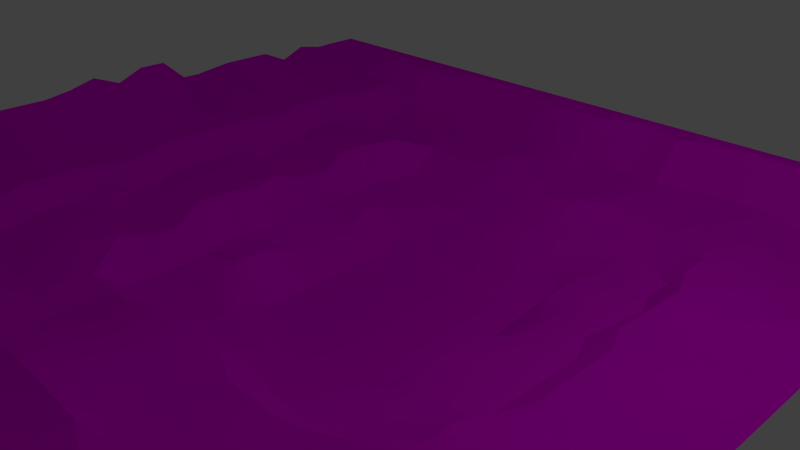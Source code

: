 # Source: forest_pond_ground.blend  (saved by Blender 2.67.0; exported with 4.5.12 LTS)
import bpy
from mathutils import Matrix  # noqa: F401  (used for matrix-valued properties, if any)

bpy.ops.wm.read_factory_settings(use_empty=True)
scene = bpy.context.scene
scene.name = 'Scene'

# ---- collections
col_collection_1 = bpy.data.collections.new('Collection 1'); scene.collection.children.link(col_collection_1)

# ---- images (referenced by path relative to the original .blend; pixels are not part of the script)
import os
ASSET_DIR = os.environ.get("B2B_ASSET_DIR", "")  # directory of the original .blend (textures are referenced by path, not embedded)
HERE = os.path.dirname(os.path.abspath(__file__))  # packed textures are extracted next to this script under _unpacked/

def load_image(name, relpath, width, height, colorspace="sRGB"):
    """Load a texture the original file referenced (path relative to the .blend, or extracted next to this script)."""
    p = next((c for c in (os.path.join(HERE, relpath), os.path.join(ASSET_DIR, relpath)) if relpath and os.path.exists(c)), "")
    if p:
        img = bpy.data.images.load(p, check_existing=True)
        img.name = name
    else:  # same state as the original file: an image datablock whose file is absent (Cycles renders it pink)
        img = bpy.data.images.new(name, width, height)
        img.source = "FILE"
        img.filepath = "//" + (relpath or name)
    img.colorspace_settings.name = colorspace
    return img
img_black_texture_jpg = load_image('Black_Texture.jpg', 'Black_Texture.jpg', 1024, 1024, 'sRGB')

# ---- materials (node trees are filled in below, after node groups)
mat_material_001 = bpy.data.materials.new('Material.001')
mat_material_001.alpha_threshold = 0.0
mat_material_001.roughness = 0.5
mat_material_001.line_color = (0.0, 0.0, 0.0, 1.0)

# ---- material node trees
mat_material_001.use_nodes = True; mat_material_001.node_tree.nodes.clear()
_N = mat_material_001.node_tree.nodes; _L = mat_material_001.node_tree.links
n0 = _N.new('ShaderNodeOutputMaterial'); n0.name = 'Material Output'; n0.location = (300, 300)
n0.width = 120
n1 = _N.new('ShaderNodeBsdfDiffuse'); n1.name = 'Diffuse BSDF'; n1.location = (10, 300)
n2 = _N.new('ShaderNodeTexImage'); n2.name = 'Image Texture'; n2.location = (-190, 300)
n2.width = 150
n2.image = img_black_texture_jpg
_L.new(n1.outputs[0], n0.inputs[0])
_L.new(n2.outputs[0], n1.inputs[0])
n0.is_active_output = True

# ---- world
world_world = bpy.data.worlds.new('World'); scene.world = world_world
world_world.color = (0.05088, 0.05088, 0.05088)
world_world.use_sun_shadow = False
world_world.sun_shadow_jitter_overblur = 0.0
world_world.cycles.sampling_method = 'MANUAL'
world_world.cycles.sample_map_resolution = 256

# ---- cameras
cam_camera = bpy.data.cameras.new('Camera')
cam_camera.clip_end = 100.0
cam_camera.lens = 35.0
cam_camera.sensor_width = 32.0
cam_camera.sensor_height = 18.0
cam_camera.ortho_scale = 7.314
cam_camera.dof.focus_distance = 0.0

# ---- lights
light_lamp = bpy.data.lights.new('Lamp', 'POINT')
light_lamp.transmission_factor = 0.0
light_lamp.cutoff_distance = 30.0
light_lamp.energy = 100.0
light_lamp.shadow_buffer_clip_start = 1.001
light_lamp.shadow_soft_size = 0.1
light_lamp.shadow_maximum_resolution = 0.006
light_lamp.use_absolute_resolution = True
light_lamp.cycles.use_multiple_importance_sampling = False

# ---- meshes
me_cube = bpy.data.meshes.new('Cube')
me_cube.from_pydata([(-7.626, -6.602, 0.2337), (0.0, -6.602, 0.2337), (-7.626, 0.0, 0.6996), (0.0, 0.0, -1.425), (-3.301, -6.602, 0.4353), (-7.626, -3.301, 0.1912), (3.301, -6.602, 0.3115), (-7.626, 3.301, 0.4065), (0.0, 3.301, -0.8061), (0.0, -3.301, -0.4379), (-3.501, 0.0, -0.259), (3.301, 0.0, -0.4379), (3.301, 3.301, -0.2343), (-3.301, 3.491, -0.259), (-3.301, -3.301, -0.4379), (3.301, -3.301, -0.4379), (-3.773, -6.602, 0.4107), (-4.244, -6.602, 0.2091), (-4.716, -6.602, 0.2091), (-5.187, -6.602, 0.4679), (-5.659, -6.602, 0.2337), (-6.131, -6.602, 0.2337), (-7.626, -3.773, 0.1912), (-7.626, -4.244, 0.0), (-7.626, -4.716, -0.1768), (-7.626, -5.187, -0.1768), (-7.626, -5.659, -0.1768), (-7.626, -6.131, 0.0), (3.773, -6.602, 0.3115), (4.244, -6.602, 0.2337), (4.716, -6.602, 0.2337), (5.187, -6.602, 0.5476), (-7.626, 3.773, 0.4065), (-7.626, 4.244, 0.1912), (-7.626, 4.716, 0.3805), (-7.626, 5.187, 0.2879), (-7.626, 5.659, 0.2966), (-7.626, 6.131, 0.2966), (0.0, 3.773, -0.4379), (0.0, 4.244, -0.4379), (0.0, 4.716, -0.4379), (0.0, 5.405, -0.3169), (0.0, 5.877, 0.2966), (0.0, 6.131, 0.2966), (0.0, -3.773, -0.3169), (0.0, -4.244, 0.0), (0.0, -4.716, -0.2167), (0.0, -5.187, -0.2167), (0.0, -5.659, -0.2167), (0.0, -6.131, 0.0), (-3.773, 0.0, -0.259), (-4.244, 0.0, -0.259), (-4.97, 0.0, -0.3169), (-5.442, 0.0, 0.0), (-5.659, 0.0, 0.0), (-6.131, 0.0, 0.0), (3.032, 0.0, -0.4379), (2.561, 0.0, -0.8061), (1.886, 0.0, -0.8061), (1.415, 0.0, -0.8061), (0.9432, 0.0, -1.425), (0.4716, 0.0, -1.425), (-2.83, -6.602, 0.2337), (-2.358, -6.602, 0.2337), (-1.886, -6.602, 0.4679), (-1.415, -6.602, 0.2337), (-0.9432, -6.602, 0.2337), (-0.4716, -6.602, 0.4353), (-7.626, -2.83, 0.1912), (-7.626, -2.358, 0.1912), (-7.626, -1.886, 0.5045), (-7.626, -1.415, 0.5045), (-7.626, -0.9432, 0.5045), (-7.626, -0.4716, 0.5767), (2.83, -6.602, 0.2337), (2.358, -6.602, 0.4679), (1.886, -6.602, 0.2337), (1.415, -6.602, 0.2337), (0.9432, -6.602, 0.4679), (0.4716, -6.602, 0.2337), (-7.626, 2.83, 0.4065), (-8.021, 2.381, 0.1912), (-8.021, 1.909, 0.1912), (-7.626, 1.415, 0.6996), (-7.626, 0.9432, 0.6996), (-7.626, 0.4716, 0.5045), (0.0, 2.83, -0.8061), (0.0, 2.358, -1.425), (0.0, 1.886, -1.425), (0.0, 1.415, -1.425), (0.0, 0.9432, -1.425), (0.0, 0.4716, -1.425), (0.0, -2.83, -0.4379), (0.0, -2.358, -0.4379), (0.0, -1.886, -0.8061), (0.0, -1.415, -1.047), (0.0, -0.9432, -1.425), (0.0, -0.4716, -1.425), (-3.03, 0.0, -0.8061), (-2.358, 0.0, -0.8061), (-1.886, 0.0, -1.425), (-1.415, 0.0, -1.425), (-0.9432, 0.0, -1.425), (-0.4716, 0.0, -1.425), (3.773, 0.0, -0.4379), (4.472, 0.0, -0.3169), (4.943, 0.0, 0.0), (5.187, 0.0, 0.3139), (3.301, 3.773, -0.2343), (3.301, 4.244, -0.2343), (3.301, 4.716, -0.4379), (3.301, 5.187, -0.3169), (3.301, 5.659, 0.2966), (3.301, 6.131, 0.2966), (3.301, 2.83, -0.2343), (3.301, 2.358, -0.2343), (3.301, 1.886, -0.2343), (3.301, 1.415, -0.4379), (3.301, 0.9432, -0.4379), (3.301, 0.4716, -0.4379), (2.83, 3.301, -0.2343), (2.358, 3.301, -0.8061), (1.886, 3.491, -0.8061), (1.415, 3.491, -0.8061), (0.9432, 3.491, -0.8061), (0.4716, 3.301, -0.8061), (5.187, 3.301, 0.3139), (4.943, 3.301, 0.0), (4.472, 3.301, -0.3169), (3.773, 3.301, -0.2343), (-3.301, 3.962, -0.4379), (-3.301, 4.244, -0.4379), (-3.301, 4.716, -0.4379), (-3.301, 5.405, -0.3169), (-3.301, 5.877, 0.2966), (-3.301, 6.131, 0.2966), (-3.501, 2.83, -0.259), (-3.501, 2.358, -0.259), (-3.301, 1.886, -0.4379), (-3.501, 1.415, -0.4379), (-3.501, 0.9432, -0.259), (-3.301, 0.4716, -0.259), (-3.773, 3.301, -0.259), (-4.244, 3.301, -0.259), (-4.97, 3.301, -0.3169), (-5.442, 3.301, 0.0), (-5.659, 3.301, 0.0), (-6.131, 3.301, 0.0), (-0.4716, 3.301, -0.8061), (-0.9432, 3.491, -0.8061), (-1.415, 3.491, -0.8061), (-1.886, 3.491, -0.8061), (-2.358, 3.491, -0.8061), (-2.83, 3.491, -0.8061), (-3.301, -2.83, -0.259), (-3.301, -2.358, -0.259), (-3.301, -1.886, -0.259), (-3.301, -1.415, -0.4379), (-3.301, -0.9432, -0.4379), (-3.501, -0.4716, -0.259), (-3.301, -3.773, -0.3169), (-3.301, -4.244, 0.0), (-3.301, -4.716, 0.0), (-3.301, -5.187, -0.2167), (-3.301, -5.659, -0.2167), (-3.301, -6.131, -0.2167), (-3.773, -3.301, -0.4379), (-4.244, -3.301, -0.4379), (-4.716, -3.301, -0.3169), (-5.187, -3.301, 0.0), (-5.659, -3.301, 0.0), (-6.131, -3.301, 0.0), (-0.4716, -3.301, -0.2343), (-0.9432, -3.301, -0.2343), (-1.415, -3.301, -0.2343), (-1.886, -3.301, -0.4379), (-2.358, -3.301, -0.4379), (-2.83, -3.301, -0.4379), (3.301, -2.83, -0.4379), (3.301, -2.358, -0.2343), (3.301, -1.886, -0.2343), (3.301, -1.415, -0.2343), (3.301, -0.9432, -0.4379), (3.301, -0.4716, -0.4379), (3.301, -3.995, -0.3169), (3.301, -4.467, 0.0), (3.301, -4.716, 0.0), (3.301, -5.187, 0.0), (3.301, -5.659, 0.0), (3.301, -6.131, 0.0), (2.83, -3.301, -0.4379), (2.358, -3.301, -0.4379), (1.886, -3.301, -0.3948), (1.415, -3.301, -0.3948), (0.9432, -3.301, -0.3948), (0.4716, -3.301, -0.4379), (5.187, -3.301, 0.3139), (4.716, -3.301, 0.0), (4.244, -3.301, -0.3169), (3.773, -3.301, -0.4379), (3.773, 3.773, -0.4379), (3.773, 4.244, -0.4379), (3.773, 4.716, -0.4379), (3.773, 5.187, -0.3169), (3.773, 5.659, 0.2966), (3.773, 6.131, 0.2966), (4.472, 3.773, -0.3169), (4.472, 4.244, -0.3169), (4.472, 4.716, -0.3169), (4.244, 5.187, -0.3169), (4.244, 5.659, 0.2966), (4.244, 6.131, 0.2966), (4.943, 3.773, 0.0), (4.943, 4.244, 0.0), (4.943, 4.716, 0.0), (4.716, 5.187, 0.0), (4.716, 5.659, 0.2966), (4.716, 6.131, 0.2966), (5.187, 3.773, 0.3139), (5.187, 4.244, 0.3139), (5.187, 4.716, 0.3139), (5.187, 5.187, 0.3139), (5.187, 5.659, 0.6105), (5.187, 6.131, 0.6105), (-2.83, 3.962, -0.4379), (-2.83, 4.244, -0.4379), (-2.83, 4.716, -0.4379), (-2.83, 5.405, -0.3169), (-2.83, 5.877, 0.2966), (-2.83, 6.131, 0.2966), (-2.358, 3.962, -0.4379), (-2.358, 4.244, -0.4379), (-2.358, 4.716, -0.4379), (-2.358, 5.405, -0.3169), (-2.358, 5.877, 0.2966), (-2.358, 6.131, 0.2966), (-1.886, 3.962, -0.4379), (-1.886, 4.244, -0.4379), (-1.886, 4.716, -0.4379), (-1.886, 5.187, -0.3169), (-1.886, 5.659, 0.2966), (-1.886, 6.131, 0.2966), (-1.415, 3.962, -0.3071), (-1.415, 4.244, -0.1498), (-1.415, 4.716, -0.2806), (-1.415, 5.187, -0.1596), (-1.415, 5.659, 0.2966), (-1.415, 6.131, 0.2966), (-0.9432, 3.962, -0.3071), (-0.9432, 4.244, -0.1498), (-0.9432, 4.716, -0.2806), (-0.9432, 5.187, -0.1596), (-0.9432, 5.659, 0.2966), (-0.9432, 6.131, 0.2966), (-0.4716, 3.773, -0.4379), (-0.4716, 4.244, -0.4379), (-0.4716, 4.716, -0.2806), (-0.4716, 5.187, -0.1596), (-0.4716, 5.659, 0.2966), (-0.4716, 6.131, 0.2966), (-2.83, -2.83, -0.4379), (-2.83, -2.542, -0.4379), (-2.83, -2.071, -0.8061), (-2.83, -1.415, -0.8061), (-2.83, -0.9432, -0.8061), (-3.03, -0.4716, -0.8061), (-2.358, -2.83, -0.4379), (-2.358, -2.542, -0.4379), (-2.358, -2.071, -0.8061), (-2.358, -1.415, -0.8061), (-2.358, -0.9432, -0.8061), (-2.358, -0.4716, -0.8061), (-1.886, -2.83, -0.4379), (-1.886, -2.542, -0.4379), (-1.886, -2.071, -0.8061), (-1.886, -1.415, -0.8061), (-1.886, -0.9432, -1.184), (-1.886, -0.4716, -1.425), (-1.415, -2.83, -0.2343), (-1.415, -2.542, -0.2343), (-1.415, -2.071, -0.8061), (-1.415, -1.415, -0.8061), (-1.415, -0.9432, -1.425), (-1.415, -0.4716, -1.425), (-0.9432, -2.83, -0.2343), (-0.9432, -2.542, -0.2343), (-0.9432, -2.071, -0.8061), (-0.9432, -1.415, -0.8061), (-0.9432, -0.9432, -1.425), (-0.9432, -0.4716, -1.425), (-0.4716, -2.83, -0.2343), (-0.4716, -2.358, -0.2343), (-0.4716, -1.886, -0.8061), (-0.4716, -1.415, -1.047), (-0.4716, -0.9432, -1.425), (-0.4716, -0.4716, -1.425), (3.773, -2.83, -0.4379), (3.773, -2.358, -0.2343), (3.773, -1.886, -0.2343), (3.773, -1.415, -0.2343), (3.773, -0.9432, -0.4379), (3.773, -0.4716, -0.4379), (4.244, -2.83, -0.3169), (4.244, -2.358, -0.1133), (4.244, -1.886, -0.1133), (4.244, -1.415, -0.1133), (4.472, -0.9432, -0.3169), (4.472, -0.4716, -0.3169), (4.716, -2.83, 0.0), (4.716, -2.358, 0.0), (4.716, -1.886, 0.0), (4.716, -1.415, 0.0), (4.943, -0.9432, 0.0), (4.943, -0.4716, 0.0), (5.187, -2.83, 0.3139), (5.187, -2.358, 0.3139), (5.187, -1.886, 0.3139), (5.187, -1.415, 0.3139), (5.187, -0.9432, 0.3139), (5.187, -0.4716, 0.3139), (0.4716, 3.773, -0.3035), (0.4716, 4.244, -0.3035), (0.4716, 4.716, -0.3035), (0.4716, 5.405, -0.3169), (0.4716, 5.877, 0.2966), (0.4716, 6.131, 0.2966), (0.9432, 3.962, -0.3035), (0.9432, 4.244, -0.3035), (0.9432, 4.716, -0.3035), (0.9432, 5.187, -0.3169), (0.9432, 5.659, 0.2966), (0.9432, 6.131, 0.2966), (1.415, 3.962, -0.4379), (1.415, 4.244, -0.4379), (1.415, 4.716, -0.4379), (1.415, 5.405, -0.3169), (1.415, 5.877, 0.2966), (1.415, 6.131, 0.2966), (1.886, 3.962, -0.4379), (1.886, 4.244, -0.4379), (1.886, 4.716, -0.4379), (1.886, 5.405, -0.3169), (1.886, 5.877, 0.2966), (1.886, 6.131, 0.2966), (2.358, 3.773, -0.4379), (2.358, 4.244, -0.2343), (2.358, 4.716, -0.2343), (2.358, 5.405, -0.3169), (2.358, 5.877, 0.2966), (2.358, 6.131, 0.2966), (2.83, 3.773, -0.2343), (2.83, 4.244, -0.2343), (2.83, 4.716, -0.2343), (2.83, 5.405, -0.3169), (2.83, 5.877, 0.2966), (2.83, 6.131, 0.2966), (0.4716, 0.4716, -1.425), (0.4716, 0.9432, -1.425), (0.4716, 1.415, -1.425), (0.4716, 1.886, -1.425), (0.4716, 2.358, -1.425), (0.4716, 2.83, -1.047), (0.9432, 0.4716, -1.425), (0.9432, 0.9432, -1.425), (0.9432, 1.415, -1.425), (0.9432, 1.886, -1.425), (0.9432, 2.358, -1.425), (0.9432, 2.83, -1.047), (1.415, 0.4716, -0.8061), (1.415, 0.9432, -1.047), (1.415, 1.415, -1.047), (1.415, 1.886, -0.8061), (1.415, 2.358, -0.8061), (1.415, 2.83, -0.8061), (1.886, 0.4716, -0.8061), (1.886, 0.9432, -0.8061), (1.886, 1.415, -0.8061), (1.886, 1.886, -0.8061), (1.886, 2.358, -0.8061), (1.886, 2.83, -0.8061), (2.561, 0.4716, -0.8061), (2.561, 0.9432, -0.8061), (2.358, 1.415, -0.8061), (2.561, 1.886, -0.8061), (2.561, 2.358, -0.8061), (2.358, 2.83, -0.8061), (3.032, 0.4716, -0.4379), (3.032, 0.9432, -0.4379), (2.83, 1.415, -0.4379), (3.032, 1.886, -0.2343), (3.032, 2.358, -0.2343), (2.83, 2.83, -0.2343), (3.773, 0.4716, -0.4379), (3.773, 0.9432, -0.4379), (3.773, 1.415, -0.4379), (3.773, 1.886, -0.2343), (3.773, 2.358, -0.2343), (3.773, 2.83, -0.2343), (4.472, 0.4716, -0.3169), (4.472, 0.9432, -0.3169), (4.472, 1.415, -0.3169), (4.244, 1.886, -0.1133), (4.244, 2.358, -0.1133), (4.244, 2.83, -0.3169), (4.943, 0.4716, 0.0), (4.943, 0.9432, 0.0), (4.943, 1.415, 0.0), (4.716, 1.886, 0.0), (4.716, 2.358, 0.0), (4.716, 2.83, 0.0), (5.187, 0.4716, 0.3139), (5.187, 0.9432, 0.3139), (5.187, 1.415, 0.3139), (5.187, 1.886, 0.3139), (5.187, 2.358, 0.3139), (5.187, 2.83, 0.3139), (-6.131, 3.773, 0.0), (-6.131, 4.244, 0.0), (-6.131, 4.716, 0.0), (-6.131, 5.187, 0.0), (-6.131, 5.659, 0.2966), (-6.131, 6.131, 0.2966), (-5.659, 3.773, 0.0), (-5.659, 4.244, 0.0), (-5.659, 4.716, 0.0), (-5.659, 5.187, 0.0), (-5.659, 5.659, 0.2966), (-5.659, 6.131, 0.2966), (-5.442, 3.773, 0.0), (-5.187, 4.244, 0.0), (-5.187, 4.716, 0.0), (-5.187, 5.187, 0.0), (-5.187, 5.659, 0.2966), (-5.187, 6.131, 0.2966), (-4.97, 3.773, -0.3169), (-4.716, 4.244, -0.3169), (-4.716, 4.716, -0.3169), (-4.716, 5.187, -0.3169), (-4.716, 5.659, 0.2966), (-4.716, 6.131, 0.2966), (-4.244, 3.773, -0.4379), (-4.244, 4.244, -0.4379), (-4.244, 4.716, -0.4379), (-4.244, 5.187, -0.3169), (-4.244, 5.659, 0.2966), (-4.244, 6.131, 0.2966), (-3.773, 3.773, -0.4379), (-3.773, 4.244, -0.4379), (-3.773, 4.716, -0.4379), (-3.773, 5.405, -0.3169), (-3.773, 5.877, 0.2966), (-3.773, 6.131, 0.2966), (-6.131, 0.4716, 0.0), (-6.131, 0.9432, 0.0), (-6.131, 1.415, 0.0), (-6.131, 1.886, 0.0), (-6.131, 2.358, 0.0), (-6.131, 2.83, 0.0), (-5.659, 0.4716, 0.0), (-5.659, 0.9432, 0.0), (-5.659, 1.415, 0.0), (-5.659, 1.886, 0.0), (-5.659, 2.358, 0.0), (-5.659, 2.83, 0.0), (-5.442, 0.4716, 0.0), (-5.442, 0.9432, 0.0), (-5.442, 1.415, 0.0), (-5.442, 1.886, 0.0), (-5.187, 2.358, 0.0), (-5.442, 2.83, 0.0), (-4.97, 0.4716, -0.3169), (-4.97, 0.9432, -0.3169), (-4.97, 1.415, -0.3169), (-4.97, 1.886, -0.3169), (-4.716, 2.358, -0.3169), (-4.97, 2.83, -0.3169), (-4.244, 0.4716, -0.259), (-4.244, 0.9432, -0.259), (-4.244, 1.415, -0.4379), (-4.244, 1.886, -0.4379), (-4.244, 2.358, -0.259), (-4.244, 2.83, -0.259), (-3.773, 0.4716, -0.259), (-3.773, 0.9432, -0.259), (-3.773, 1.415, -0.4379), (-3.773, 1.886, -0.4379), (-3.773, 2.358, -0.259), (-3.773, 2.83, -0.259), (-2.83, 0.4716, -0.8061), (-3.03, 0.9432, -0.8061), (-3.03, 1.415, -0.8061), (-2.83, 1.886, -0.8061), (-3.03, 2.358, -0.8061), (-3.03, 2.83, -0.8061), (-2.358, 0.4716, -1.047), (-2.358, 0.9432, -1.047), (-2.358, 1.415, -1.047), (-2.358, 1.886, -0.8061), (-2.358, 2.358, -0.8061), (-2.358, 2.83, -0.8061), (-1.886, 0.4716, -1.425), (-1.886, 0.9432, -1.425), (-1.886, 1.415, -1.425), (-1.886, 1.886, -1.425), (-1.886, 2.358, -1.184), (-1.886, 2.83, -0.8061), (-1.415, 0.4716, -1.425), (-1.415, 0.9432, -1.425), (-1.415, 1.415, -1.425), (-1.415, 1.886, -1.425), (-1.415, 2.358, -1.425), (-1.415, 2.83, -0.8061), (-0.9432, 0.4716, -1.425), (-0.9432, 0.9432, -1.425), (-0.9432, 1.415, -1.425), (-0.9432, 1.886, -1.425), (-0.9432, 2.358, -1.425), (-0.9432, 2.83, -0.8061), (-0.4716, 0.4716, -1.425), (-0.4716, 0.9432, -1.425), (-0.4716, 1.415, -1.425), (-0.4716, 1.886, -1.425), (-0.4716, 2.358, -1.425), (-0.4716, 2.83, -0.8061), (-6.131, -2.83, 0.0), (-6.131, -2.358, 0.0), (-6.131, -1.886, 0.0), (-6.131, -1.415, 0.0), (-6.131, -0.9432, 0.0), (-6.131, -0.4716, 0.0), (-5.659, -2.83, 0.0), (-5.659, -2.358, 0.0), (-5.659, -1.886, 0.0), (-5.659, -1.415, 0.0), (-5.659, -0.9432, 0.0), (-5.659, -0.4716, 0.0), (-5.187, -2.83, 0.0), (-5.442, -2.358, 0.0), (-5.442, -1.886, 0.0), (-5.442, -1.415, 0.0), (-5.187, -0.9432, 0.0), (-5.187, -0.4716, 0.0), (-4.716, -2.83, -0.3169), (-4.97, -2.358, -0.3169), (-4.97, -1.886, -0.3169), (-4.97, -1.415, -0.3169), (-4.716, -0.9432, -0.3169), (-4.716, -0.4716, -0.3169), (-4.244, -2.83, -0.259), (-4.244, -2.358, -0.259), (-4.244, -1.886, -0.259), (-4.244, -1.415, -0.4379), (-4.244, -0.9432, -0.4379), (-4.244, -0.4716, -0.259), (-3.773, -2.83, -0.259), (-3.773, -2.358, -0.259), (-3.773, -1.886, -0.259), (-3.773, -1.415, -0.4379), (-3.773, -0.9432, -0.4379), (-3.773, -0.4716, -0.259), (-6.131, -6.131, 0.0), (-6.131, -5.659, -0.2167), (-6.131, -5.187, -0.2167), (-6.131, -4.716, -0.2167), (-6.131, -4.244, 0.0), (-6.131, -3.773, 0.0), (-5.659, -6.131, -0.2167), (-5.659, -5.659, -0.2167), (-5.659, -5.187, -0.2167), (-5.659, -4.716, -0.2167), (-5.659, -4.244, 0.0), (-5.659, -3.773, 0.0), (-5.187, -6.131, -0.2167), (-5.187, -5.659, -0.2167), (-5.187, -5.187, -0.2167), (-5.187, -4.716, -0.2167), (-5.187, -4.244, 0.0), (-5.187, -3.773, 0.0), (-4.716, -6.131, -0.2167), (-4.716, -5.659, -0.2167), (-4.716, -5.187, -0.2167), (-4.716, -4.716, 0.0), (-4.716, -4.244, 0.0), (-4.716, -3.773, -0.3169), (-4.244, -6.131, -0.2167), (-4.244, -5.659, -0.2167), (-4.244, -5.187, -0.2167), (-4.244, -4.716, 0.0), (-4.244, -4.244, 0.0), (-4.244, -3.773, -0.3169), (-3.773, -6.131, -0.2167), (-3.773, -5.659, -0.2167), (-3.773, -5.187, -0.2167), (-3.773, -4.716, 0.0), (-3.773, -4.244, 0.0), (-3.773, -3.773, -0.3169), (-2.83, -6.131, -0.2167), (-2.83, -5.659, -0.2167), (-2.83, -5.187, -0.2167), (-2.83, -4.716, 0.0), (-2.83, -4.467, 0.0), (-2.83, -3.995, -0.3169), (-2.358, -6.131, -0.2167), (-2.358, -5.659, -0.2167), (-2.358, -5.187, -0.2167), (-2.358, -4.716, 0.0), (-2.358, -4.467, 0.0), (-2.358, -3.995, -0.3169), (-1.886, -6.131, 0.0), (-1.886, -5.659, -0.2167), (-1.886, -5.187, -0.2167), (-1.886, -4.716, -0.2167), (-1.886, -4.467, 0.0), (-1.886, -3.995, -0.3169), (-1.415, -6.131, 0.0), (-1.415, -5.659, -0.2167), (-1.415, -5.187, -0.2167), (-1.415, -4.716, -0.2167), (-1.415, -4.244, 0.0), (-1.415, -3.773, -0.1133), (-0.9432, -6.131, 0.0), (-0.9432, -5.659, -0.2167), (-0.9432, -5.187, -0.2167), (-0.9432, -4.716, -0.2167), (-0.9432, -4.244, 0.0), (-0.9432, -3.773, -0.1133), (-0.4716, -6.131, 0.0), (-0.4716, -5.659, -0.2167), (-0.4716, -5.187, -0.2167), (-0.4716, -4.716, -0.2167), (-0.4716, -4.244, 0.0), (-0.4716, -3.773, -0.1133), (0.4716, -2.83, -0.4379), (0.4716, -2.542, -0.4379), (0.4716, -2.071, -0.8061), (0.4716, -1.415, -0.8061), (0.4716, -0.9432, -1.425), (0.4716, -0.4716, -1.425), (0.9432, -2.83, -0.4379), (0.9432, -2.542, -0.4379), (0.9432, -2.071, -0.8061), (0.9432, -1.415, -0.8061), (0.9432, -0.9432, -1.184), (0.9432, -0.4716, -1.425), (1.415, -2.83, -0.4379), (1.415, -2.542, -0.4379), (1.415, -2.071, -0.8061), (1.415, -1.415, -0.8061), (1.415, -0.9432, -0.8061), (1.415, -0.4716, -0.8061), (1.886, -2.83, -0.4379), (1.886, -2.358, -0.4379), (1.886, -1.886, -0.8061), (1.886, -1.415, -0.8061), (1.886, -0.9432, -0.8061), (1.886, -0.4716, -0.8061), (2.358, -2.83, -0.4379), (2.358, -2.358, -0.2343), (2.358, -1.886, -0.6026), (2.358, -1.415, -0.6026), (2.358, -0.9432, -0.8061), (2.561, -0.4716, -0.8061), (2.83, -2.83, -0.4379), (2.83, -2.358, -0.2343), (2.83, -1.886, -0.2343), (2.83, -1.415, -0.2343), (2.83, -0.9432, -0.4379), (3.032, -0.4716, -0.4379), (0.4716, -6.131, 0.0), (0.4716, -5.659, -0.2167), (0.4716, -5.187, -0.2167), (0.4716, -4.716, -0.2167), (0.4716, -4.244, 0.0), (0.4716, -3.773, -0.3169), (0.9432, -6.131, 0.0), (0.9432, -5.659, -0.2167), (0.9432, -5.187, -0.2167), (0.9432, -4.716, -0.2167), (0.9432, -4.467, -0.2853), (0.9432, -3.995, -0.36), (1.415, -6.131, 0.0), (1.415, -5.659, 0.0), (1.415, -5.187, -0.2167), (1.415, -4.716, -0.2167), (1.415, -4.467, -0.2853), (1.415, -3.995, -0.36), (1.886, -6.131, 0.0), (1.886, -5.659, 0.0), (1.886, -5.187, -0.2167), (1.886, -4.716, -0.2167), (1.886, -4.244, -0.2853), (1.886, -3.773, -0.36), (2.358, -6.131, 0.0), (2.358, -5.659, 0.0), (2.358, -5.187, 0.0), (2.358, -4.716, 0.0), (2.358, -4.467, 0.0), (2.358, -3.995, -0.3169), (2.83, -6.131, 0.0), (2.83, -5.659, 0.0), (2.83, -5.187, 0.0), (2.83, -4.716, 0.0), (2.83, -4.467, 0.0), (2.83, -3.995, -0.3169), (3.773, -6.131, 0.0), (3.773, -5.659, 0.0), (3.773, -5.187, 0.0), (3.773, -4.716, 0.0), (3.773, -4.467, 0.0), (3.773, -3.995, -0.3169), (4.244, -6.131, 0.0), (4.244, -5.659, 0.0), (4.244, -5.187, 0.0), (4.244, -4.716, 0.0), (4.244, -4.244, 0.0), (4.244, -3.773, -0.3169), (4.716, -6.131, 0.0), (4.716, -5.659, 0.0), (4.716, -5.187, 0.0), (4.716, -4.716, 0.0), (4.716, -4.244, 0.0), (4.716, -3.773, 0.0), (5.187, -6.131, 0.3139), (5.187, -5.659, 0.3139), (5.187, -5.187, 0.3139), (5.187, -4.716, 0.3139), (5.187, -4.244, 0.3139), (5.187, -3.773, 0.3139)], [], [(295, 97, 3, 103), (391, 114, 12, 120), (487, 136, 13, 142), (523, 86, 8, 148), (559, 159, 10, 50), (595, 160, 14, 166), (631, 44, 9, 172), (667, 183, 11, 56), (703, 184, 15, 190), (12, 129, 200, 108), (108, 200, 201, 109), (109, 201, 202, 110), (110, 202, 203, 111), (111, 203, 204, 112), (112, 204, 205, 113), (129, 128, 206, 200), (200, 206, 207, 201), (201, 207, 208, 202), (202, 208, 209, 203), (203, 209, 210, 204), (204, 210, 211, 205), (128, 127, 212, 206), (206, 212, 213, 207), (207, 213, 214, 208), (208, 214, 215, 209), (209, 215, 216, 210), (210, 216, 217, 211), (127, 126, 218, 212), (212, 218, 219, 213), (213, 219, 220, 214), (214, 220, 221, 215), (215, 221, 222, 216), (216, 222, 223, 217), (350, 344, 120), (130, 224, 225, 131), (131, 225, 226, 132), (132, 226, 227, 133), (133, 227, 228, 134), (134, 228, 229, 135), (153, 152, 230, 224), (224, 230, 231, 225), (225, 231, 232, 226), (226, 232, 233, 227), (227, 233, 234, 228), (228, 234, 235, 229), (152, 151, 236, 230), (230, 236, 237, 231), (231, 237, 238, 232), (232, 238, 239, 233), (233, 239, 240, 234), (234, 240, 241, 235), (151, 150, 242, 236), (236, 242, 243, 237), (237, 243, 244, 238), (238, 244, 245, 239), (239, 245, 246, 240), (240, 246, 247, 241), (150, 149, 248, 242), (242, 248, 249, 243), (243, 249, 250, 244), (244, 250, 251, 245), (245, 251, 252, 246), (246, 252, 253, 247), (149, 148, 254, 248), (248, 254, 255, 249), (249, 255, 256, 250), (250, 256, 257, 251), (251, 257, 258, 252), (252, 258, 259, 253), (148, 8, 38, 254), (254, 38, 39, 255), (255, 39, 40, 256), (256, 40, 41, 257), (257, 41, 42, 258), (258, 42, 43, 259), (159, 265, 98, 10), (265, 271, 99, 98), (271, 277, 100, 99), (277, 283, 101, 100), (283, 289, 102, 101), (289, 295, 103, 102), (14, 177, 260, 154), (154, 260, 261, 155), (153, 224, 13), (156, 262, 263, 157), (157, 263, 264, 158), (158, 264, 265, 159), (177, 176, 266, 260), (260, 266, 267, 261), (261, 267, 268, 262), (262, 268, 269, 263), (263, 269, 270, 264), (264, 270, 271, 265), (176, 175, 272, 266), (266, 272, 273, 267), (267, 273, 274, 268), (268, 274, 275, 269), (269, 275, 276, 270), (270, 276, 277, 271), (175, 174, 278, 272), (272, 278, 279, 273), (273, 279, 280, 274), (274, 280, 281, 275), (275, 281, 282, 276), (276, 282, 283, 277), (174, 173, 284, 278), (278, 284, 285, 279), (279, 285, 286, 280), (280, 286, 287, 281), (281, 287, 288, 282), (282, 288, 289, 283), (173, 172, 290, 284), (284, 290, 291, 285), (285, 291, 292, 286), (286, 292, 293, 287), (287, 293, 294, 288), (288, 294, 295, 289), (172, 9, 92, 290), (290, 92, 93, 291), (291, 93, 94, 292), (292, 94, 95, 293), (293, 95, 96, 294), (294, 96, 97, 295), (183, 301, 104, 11), (301, 307, 105, 104), (307, 313, 106, 105), (313, 319, 107, 106), (15, 199, 296, 178), (178, 296, 297, 179), (179, 297, 298, 180), (180, 298, 299, 181), (181, 299, 300, 182), (182, 300, 301, 183), (199, 198, 302, 296), (296, 302, 303, 297), (297, 303, 304, 298), (298, 304, 305, 299), (299, 305, 306, 300), (300, 306, 307, 301), (198, 197, 308, 302), (302, 308, 309, 303), (303, 309, 310, 304), (304, 310, 311, 305), (305, 311, 312, 306), (306, 312, 313, 307), (197, 196, 314, 308), (308, 314, 315, 309), (309, 315, 316, 310), (310, 316, 317, 311), (311, 317, 318, 312), (312, 318, 319, 313), (8, 125, 320, 38), (38, 320, 321, 39), (39, 321, 322, 40), (40, 322, 323, 41), (41, 323, 324, 42), (42, 324, 325, 43), (125, 124, 326, 320), (320, 326, 327, 321), (321, 327, 328, 322), (322, 328, 329, 323), (323, 329, 330, 324), (324, 330, 331, 325), (124, 123, 332, 326), (326, 332, 333, 327), (327, 333, 334, 328), (328, 334, 335, 329), (329, 335, 336, 330), (330, 336, 337, 331), (123, 122, 338, 332), (332, 338, 339, 333), (333, 339, 340, 334), (334, 340, 341, 335), (335, 341, 342, 336), (336, 342, 343, 337), (122, 121, 344, 338), (338, 344, 345, 339), (339, 345, 346, 340), (340, 346, 347, 341), (341, 347, 348, 342), (342, 348, 349, 343), (344, 121, 120), (344, 350, 351, 345), (345, 351, 352, 346), (346, 352, 353, 347), (347, 353, 354, 348), (348, 354, 355, 349), (120, 12, 108, 350), (350, 108, 109, 351), (351, 109, 110, 352), (352, 110, 111, 353), (353, 111, 112, 354), (354, 112, 113, 355), (86, 361, 125, 8), (361, 367, 124, 125), (367, 373, 123, 124), (373, 379, 122, 123), (379, 385, 121, 122), (385, 391, 120, 121), (3, 61, 356, 91), (91, 356, 357, 90), (90, 357, 358, 89), (89, 358, 359, 88), (88, 359, 360, 87), (87, 360, 361, 86), (61, 60, 362, 356), (356, 362, 363, 357), (357, 363, 364, 358), (358, 364, 365, 359), (359, 365, 366, 360), (360, 366, 367, 361), (60, 59, 368, 362), (362, 368, 369, 363), (363, 369, 370, 364), (364, 370, 371, 365), (365, 371, 372, 366), (366, 372, 373, 367), (59, 58, 374, 368), (368, 374, 375, 369), (369, 375, 376, 370), (370, 376, 377, 371), (371, 377, 378, 372), (372, 378, 379, 373), (58, 57, 380, 374), (374, 380, 381, 375), (375, 381, 382, 376), (376, 382, 383, 377), (377, 383, 384, 378), (378, 384, 385, 379), (57, 56, 386, 380), (380, 386, 387, 381), (381, 387, 388, 382), (382, 388, 389, 383), (383, 389, 390, 384), (384, 390, 391, 385), (56, 11, 119, 386), (386, 119, 118, 387), (387, 118, 117, 388), (388, 117, 116, 389), (389, 116, 115, 390), (390, 115, 114, 391), (114, 397, 129, 12), (397, 403, 128, 129), (403, 409, 127, 128), (409, 415, 126, 127), (11, 104, 392, 119), (119, 392, 393, 118), (118, 393, 394, 117), (117, 394, 395, 116), (116, 395, 396, 115), (115, 396, 397, 114), (104, 105, 398, 392), (392, 398, 399, 393), (393, 399, 400, 394), (394, 400, 401, 395), (395, 401, 402, 396), (396, 402, 403, 397), (105, 106, 404, 398), (398, 404, 405, 399), (399, 405, 406, 400), (400, 406, 407, 401), (401, 407, 408, 402), (402, 408, 409, 403), (106, 107, 410, 404), (404, 410, 411, 405), (405, 411, 412, 406), (406, 412, 413, 407), (407, 413, 414, 408), (408, 414, 415, 409), (7, 147, 416, 32), (32, 416, 417, 33), (33, 417, 418, 34), (34, 418, 419, 35), (35, 419, 420, 36), (36, 420, 421, 37), (147, 146, 422, 416), (416, 422, 423, 417), (417, 423, 424, 418), (418, 424, 425, 419), (419, 425, 426, 420), (420, 426, 427, 421), (146, 145, 428, 422), (422, 428, 429, 423), (423, 429, 430, 424), (424, 430, 431, 425), (425, 431, 432, 426), (426, 432, 433, 427), (145, 144, 434, 428), (428, 434, 435, 429), (429, 435, 436, 430), (430, 436, 437, 431), (431, 437, 438, 432), (432, 438, 439, 433), (144, 143, 440, 434), (434, 440, 441, 435), (435, 441, 442, 436), (436, 442, 443, 437), (437, 443, 444, 438), (438, 444, 445, 439), (143, 142, 446, 440), (440, 446, 447, 441), (441, 447, 448, 442), (442, 448, 449, 443), (443, 449, 450, 444), (444, 450, 451, 445), (142, 13, 130, 446), (446, 130, 131, 447), (447, 131, 132, 448), (448, 132, 133, 449), (449, 133, 134, 450), (450, 134, 135, 451), (80, 457, 147, 7), (457, 463, 146, 147), (463, 469, 145, 146), (469, 475, 144, 145), (475, 481, 143, 144), (481, 487, 142, 143), (2, 55, 452, 85), (85, 452, 453, 84), (84, 453, 454, 83), (83, 454, 455, 82), (82, 455, 456, 81), (81, 456, 457, 80), (55, 54, 458, 452), (452, 458, 459, 453), (453, 459, 460, 454), (454, 460, 461, 455), (455, 461, 462, 456), (456, 462, 463, 457), (54, 53, 464, 458), (458, 464, 465, 459), (459, 465, 466, 460), (460, 466, 467, 461), (461, 467, 468, 462), (462, 468, 469, 463), (53, 52, 470, 464), (464, 470, 471, 465), (465, 471, 472, 466), (466, 472, 473, 467), (467, 473, 474, 468), (468, 474, 475, 469), (52, 51, 476, 470), (470, 476, 477, 471), (471, 477, 478, 472), (472, 478, 479, 473), (473, 479, 480, 474), (474, 480, 481, 475), (51, 50, 482, 476), (476, 482, 483, 477), (477, 483, 484, 478), (478, 484, 485, 479), (479, 485, 486, 480), (480, 486, 487, 481), (50, 10, 141, 482), (482, 141, 140, 483), (483, 140, 139, 484), (484, 139, 138, 485), (485, 138, 137, 486), (486, 137, 136, 487), (136, 493, 153, 13), (493, 499, 152, 153), (499, 505, 151, 152), (505, 511, 150, 151), (511, 517, 149, 150), (517, 523, 148, 149), (10, 98, 488, 141), (141, 488, 489, 140), (140, 489, 490, 139), (139, 490, 491, 138), (138, 491, 492, 137), (137, 492, 493, 136), (98, 99, 494, 488), (488, 494, 495, 489), (489, 495, 496, 490), (490, 496, 497, 491), (491, 497, 498, 492), (492, 498, 499, 493), (99, 100, 500, 494), (494, 500, 501, 495), (495, 501, 502, 496), (496, 502, 503, 497), (497, 503, 504, 498), (498, 504, 505, 499), (100, 101, 506, 500), (500, 506, 507, 501), (501, 507, 508, 502), (502, 508, 509, 503), (503, 509, 510, 504), (504, 510, 511, 505), (101, 102, 512, 506), (506, 512, 513, 507), (507, 513, 514, 508), (508, 514, 515, 509), (509, 515, 516, 510), (510, 516, 517, 511), (102, 103, 518, 512), (512, 518, 519, 513), (513, 519, 520, 514), (514, 520, 521, 515), (515, 521, 522, 516), (516, 522, 523, 517), (103, 3, 91, 518), (518, 91, 90, 519), (519, 90, 89, 520), (520, 89, 88, 521), (521, 88, 87, 522), (522, 87, 86, 523), (73, 529, 55, 2), (529, 535, 54, 55), (535, 541, 53, 54), (541, 547, 52, 53), (547, 553, 51, 52), (553, 559, 50, 51), (5, 171, 524, 68), (68, 524, 525, 69), (69, 525, 526, 70), (70, 526, 527, 71), (71, 527, 528, 72), (72, 528, 529, 73), (171, 170, 530, 524), (524, 530, 531, 525), (525, 531, 532, 526), (526, 532, 533, 527), (527, 533, 534, 528), (528, 534, 535, 529), (170, 169, 536, 530), (530, 536, 537, 531), (531, 537, 538, 532), (532, 538, 539, 533), (533, 539, 540, 534), (534, 540, 541, 535), (169, 168, 542, 536), (536, 542, 543, 537), (537, 543, 544, 538), (538, 544, 545, 539), (539, 545, 546, 540), (540, 546, 547, 541), (168, 167, 548, 542), (542, 548, 549, 543), (543, 549, 550, 544), (544, 550, 551, 545), (545, 551, 552, 546), (546, 552, 553, 547), (167, 166, 554, 548), (548, 554, 555, 549), (549, 555, 556, 550), (550, 556, 557, 551), (551, 557, 558, 552), (552, 558, 559, 553), (166, 14, 154, 554), (554, 154, 155, 555), (555, 155, 156, 556), (556, 156, 157, 557), (557, 157, 158, 558), (558, 158, 159, 559), (22, 565, 171, 5), (565, 571, 170, 171), (571, 577, 169, 170), (577, 583, 168, 169), (583, 589, 167, 168), (589, 595, 166, 167), (0, 21, 560, 27), (27, 560, 561, 26), (26, 561, 562, 25), (25, 562, 563, 24), (24, 563, 564, 23), (23, 564, 565, 22), (21, 20, 566, 560), (560, 566, 567, 561), (561, 567, 568, 562), (562, 568, 569, 563), (563, 569, 570, 564), (564, 570, 571, 565), (20, 19, 572, 566), (566, 572, 573, 567), (567, 573, 574, 568), (568, 574, 575, 569), (569, 575, 576, 570), (570, 576, 577, 571), (19, 18, 578, 572), (572, 578, 579, 573), (573, 579, 580, 574), (574, 580, 581, 575), (575, 581, 582, 576), (576, 582, 583, 577), (18, 17, 584, 578), (578, 584, 585, 579), (579, 585, 586, 580), (580, 586, 587, 581), (581, 587, 588, 582), (582, 588, 589, 583), (17, 16, 590, 584), (584, 590, 591, 585), (585, 591, 592, 586), (586, 592, 593, 587), (587, 593, 594, 588), (588, 594, 595, 589), (16, 4, 165, 590), (590, 165, 164, 591), (591, 164, 163, 592), (592, 163, 162, 593), (593, 162, 161, 594), (594, 161, 160, 595), (160, 601, 177, 14), (601, 607, 176, 177), (607, 613, 175, 176), (613, 619, 174, 175), (619, 625, 173, 174), (625, 631, 172, 173), (4, 62, 596, 165), (165, 596, 597, 164), (164, 597, 598, 163), (163, 598, 599, 162), (162, 599, 600, 161), (161, 600, 601, 160), (62, 63, 602, 596), (596, 602, 603, 597), (597, 603, 604, 598), (598, 604, 605, 599), (599, 605, 606, 600), (600, 606, 607, 601), (63, 64, 608, 602), (602, 608, 609, 603), (603, 609, 610, 604), (604, 610, 611, 605), (605, 611, 612, 606), (606, 612, 613, 607), (64, 65, 614, 608), (608, 614, 615, 609), (609, 615, 616, 610), (610, 616, 617, 611), (611, 617, 618, 612), (612, 618, 619, 613), (65, 66, 620, 614), (614, 620, 621, 615), (615, 621, 622, 616), (616, 622, 623, 617), (617, 623, 624, 618), (618, 624, 625, 619), (66, 67, 626, 620), (620, 626, 627, 621), (621, 627, 628, 622), (622, 628, 629, 623), (623, 629, 630, 624), (624, 630, 631, 625), (67, 1, 49, 626), (626, 49, 48, 627), (627, 48, 47, 628), (628, 47, 46, 629), (629, 46, 45, 630), (630, 45, 44, 631), (97, 637, 61, 3), (637, 643, 60, 61), (643, 649, 59, 60), (649, 655, 58, 59), (655, 661, 57, 58), (661, 667, 56, 57), (9, 195, 632, 92), (92, 632, 633, 93), (93, 633, 634, 94), (94, 634, 635, 95), (95, 635, 636, 96), (96, 636, 637, 97), (195, 194, 638, 632), (632, 638, 639, 633), (633, 639, 640, 634), (634, 640, 641, 635), (635, 641, 642, 636), (636, 642, 643, 637), (194, 193, 644, 638), (638, 644, 645, 639), (639, 645, 646, 640), (640, 646, 647, 641), (641, 647, 648, 642), (642, 648, 649, 643), (193, 192, 650, 644), (644, 650, 651, 645), (645, 651, 652, 646), (646, 652, 653, 647), (647, 653, 654, 648), (648, 654, 655, 649), (192, 191, 656, 650), (650, 656, 657, 651), (651, 657, 658, 652), (652, 658, 659, 653), (653, 659, 660, 654), (654, 660, 661, 655), (191, 190, 662, 656), (656, 662, 663, 657), (224, 130, 13), (658, 664, 665, 659), (659, 665, 666, 660), (660, 666, 667, 661), (190, 15, 178, 662), (662, 178, 179, 663), (663, 179, 180, 664), (664, 180, 181, 665), (665, 181, 182, 666), (666, 182, 183, 667), (44, 673, 195, 9), (673, 679, 194, 195), (679, 685, 193, 194), (685, 691, 192, 193), (691, 697, 191, 192), (697, 703, 190, 191), (1, 79, 668, 49), (49, 668, 669, 48), (48, 669, 670, 47), (47, 670, 671, 46), (46, 671, 672, 45), (45, 672, 673, 44), (79, 78, 674, 668), (668, 674, 675, 669), (669, 675, 676, 670), (670, 676, 677, 671), (671, 677, 678, 672), (672, 678, 679, 673), (78, 77, 680, 674), (674, 680, 681, 675), (675, 681, 682, 676), (676, 682, 683, 677), (677, 683, 684, 678), (678, 684, 685, 679), (77, 76, 686, 680), (680, 686, 687, 681), (681, 687, 688, 682), (682, 688, 689, 683), (683, 689, 690, 684), (684, 690, 691, 685), (76, 75, 692, 686), (686, 692, 693, 687), (687, 693, 694, 688), (688, 694, 695, 689), (689, 695, 696, 690), (690, 696, 697, 691), (75, 74, 698, 692), (692, 698, 699, 693), (693, 699, 700, 694), (694, 700, 701, 695), (695, 701, 702, 696), (696, 702, 703, 697), (74, 6, 189, 698), (698, 189, 188, 699), (699, 188, 187, 700), (700, 187, 186, 701), (701, 186, 185, 702), (702, 185, 184, 703), (184, 709, 199, 15), (709, 715, 198, 199), (715, 721, 197, 198), (721, 727, 196, 197), (6, 28, 704, 189), (189, 704, 705, 188), (188, 705, 706, 187), (187, 706, 707, 186), (186, 707, 708, 185), (185, 708, 709, 184), (28, 29, 710, 704), (704, 710, 711, 705), (705, 711, 712, 706), (706, 712, 713, 707), (707, 713, 714, 708), (708, 714, 715, 709), (29, 30, 716, 710), (710, 716, 717, 711), (711, 717, 718, 712), (712, 718, 719, 713), (713, 719, 720, 714), (714, 720, 721, 715), (30, 31, 722, 716), (716, 722, 723, 717), (717, 723, 724, 718), (718, 724, 725, 719), (719, 725, 726, 720), (720, 726, 727, 721), (664, 658, 657), (664, 657, 663), (262, 156, 261), (261, 156, 155)])
me_cube.polygons.foreach_set('use_smooth', [True] * 679)
_uv = me_cube.uv_layers.new(name='UV coord')
_uv.uv.foreach_set('vector', [0.4695, 0.702, 0.4557, 0.7153, 0.4381, 0.7043, 0.4518, 0.6906, 0.2361, 0.765, 0.2258, 0.7779, 0.2038, 0.7672, 0.2137, 0.7539, 0.4329, 0.517, 0.4222, 0.5304, 0.378, 0.5129, 0.4068, 0.4967, 0.3267, 0.637, 0.3136, 0.6536, 0.2907, 0.6398, 0.3036, 0.6225, 0.589, 0.638, 0.5776, 0.6483, 0.5578, 0.6333, 0.5691, 0.6226, 0.7091, 0.7295, 0.6896, 0.7435, 0.6726, 0.7268, 0.6919, 0.7123, 0.5875, 0.8264, 0.5711, 0.8286, 0.5552, 0.8144, 0.5713, 0.8118, 0.3714, 0.8299, 0.365, 0.8358, 0.3472, 0.8271, 0.3535, 0.821, 0.4964, 0.8907, 0.4842, 0.8993, 0.4625, 0.8837, 0.4745, 0.8747, 0.2038, 0.7672, 0.1941, 0.78, 0.1757, 0.7607, 0.181, 0.7562, 0.181, 0.7562, 0.1757, 0.7607, 0.1529, 0.7498, 0.1575, 0.7448, 0.1575, 0.7448, 0.1529, 0.7498, 0.1293, 0.7385, 0.138, 0.7245, 0.138, 0.7245, 0.1293, 0.7385, 0.102, 0.732, 0.1104, 0.7175, 0.1104, 0.7175, 0.102, 0.732, 0.05889, 0.7469, 0.06691, 0.7319, 0.06691, 0.7319, 0.05889, 0.7469, 0.03129, 0.7345, 0.03886, 0.7189, 0.1941, 0.78, 0.1821, 0.7946, 0.1601, 0.7845, 0.1757, 0.7607, 0.1757, 0.7607, 0.1601, 0.7845, 0.1375, 0.7741, 0.1529, 0.7498, 0.1529, 0.7498, 0.1375, 0.7741, 0.1141, 0.7635, 0.1293, 0.7385, 0.1293, 0.7385, 0.1141, 0.7635, 0.09389, 0.7459, 0.102, 0.732, 0.102, 0.732, 0.09389, 0.7459, 0.05119, 0.7614, 0.05889, 0.7469, 0.05889, 0.7469, 0.05119, 0.7614, 0.02402, 0.7494, 0.03129, 0.7345, 0.1821, 0.7946, 0.1672, 0.82, 0.145, 0.8103, 0.1601, 0.7845, 0.1601, 0.7845, 0.145, 0.8103, 0.1221, 0.8003, 0.1375, 0.7741, 0.1375, 0.7741, 0.1221, 0.8003, 0.09847, 0.79, 0.1141, 0.7635, 0.1141, 0.7635, 0.09847, 0.79, 0.07779, 0.7731, 0.09389, 0.7459, 0.09389, 0.7459, 0.07779, 0.7731, 0.04379, 0.7753, 0.05119, 0.7614, 0.05119, 0.7614, 0.04379, 0.7753, 0.01704, 0.7638, 0.02402, 0.7494, 0.1672, 0.82, 0.1564, 0.84, 0.1338, 0.8305, 0.145, 0.8103, 0.145, 0.8103, 0.1338, 0.8305, 0.1105, 0.8207, 0.1221, 0.8003, 0.1221, 0.8003, 0.1105, 0.8207, 0.0865, 0.8106, 0.09847, 0.79, 0.09847, 0.79, 0.0865, 0.8106, 0.06172, 0.8002, 0.07779, 0.7731, 0.07779, 0.7731, 0.06172, 0.8002, 0.02708, 0.8034, 0.04379, 0.7753, 0.04379, 0.7753, 0.02708, 0.8034, 0.0, 0.7923, 0.01704, 0.7638, 0.1907, 0.7425, 0.2047, 0.7197, 0.2137, 0.7539, 0.3528, 0.4864, 0.3361, 0.5105, 0.3197, 0.4987, 0.3362, 0.4739, 0.3362, 0.4739, 0.3197, 0.4987, 0.2914, 0.4781, 0.3075, 0.4523, 0.3075, 0.4523, 0.2914, 0.4781, 0.245, 0.4504, 0.2606, 0.4227, 0.2606, 0.4227, 0.245, 0.4504, 0.1964, 0.4477, 0.2118, 0.4174, 0.2118, 0.4174, 0.1964, 0.4477, 0.1773, 0.4343, 0.1924, 0.4033, 0.3664, 0.5168, 0.3506, 0.5386, 0.3203, 0.5335, 0.3361, 0.5105, 0.3361, 0.5105, 0.3203, 0.5335, 0.3041, 0.5222, 0.3197, 0.4987, 0.3197, 0.4987, 0.3041, 0.5222, 0.2761, 0.5027, 0.2914, 0.4781, 0.2914, 0.4781, 0.2761, 0.5027, 0.2303, 0.4767, 0.245, 0.4504, 0.245, 0.4504, 0.2303, 0.4767, 0.1818, 0.4762, 0.1964, 0.4477, 0.1964, 0.4477, 0.1818, 0.4762, 0.163, 0.4636, 0.1773, 0.4343, 0.3506, 0.5386, 0.3356, 0.5594, 0.3051, 0.5555, 0.3203, 0.5335, 0.3203, 0.5335, 0.3051, 0.5555, 0.2892, 0.5447, 0.3041, 0.5222, 0.3041, 0.5222, 0.2892, 0.5447, 0.2616, 0.5261, 0.2761, 0.5027, 0.2761, 0.5027, 0.2616, 0.5261, 0.2302, 0.511, 0.2303, 0.4767, 0.2303, 0.4767, 0.2302, 0.511, 0.1834, 0.5132, 0.1818, 0.4762, 0.1818, 0.4762, 0.1834, 0.5132, 0.1496, 0.4913, 0.163, 0.4636, 0.3356, 0.5594, 0.3211, 0.5793, 0.2886, 0.5814, 0.3051, 0.5555, 0.3051, 0.5555, 0.2886, 0.5814, 0.2699, 0.5772, 0.2892, 0.5447, 0.2892, 0.5447, 0.2699, 0.5772, 0.2446, 0.5542, 0.2616, 0.5261, 0.2616, 0.5261, 0.2446, 0.5542, 0.213, 0.5402, 0.2302, 0.511, 0.2302, 0.511, 0.213, 0.5402, 0.1701, 0.5383, 0.1834, 0.5132, 0.1834, 0.5132, 0.1701, 0.5383, 0.1368, 0.5175, 0.1496, 0.4913, 0.3211, 0.5793, 0.3073, 0.5983, 0.2748, 0.6015, 0.2886, 0.5814, 0.2886, 0.5814, 0.2748, 0.6015, 0.2561, 0.5979, 0.2699, 0.5772, 0.2699, 0.5772, 0.2561, 0.5979, 0.2312, 0.5756, 0.2446, 0.5542, 0.2446, 0.5542, 0.2312, 0.5756, 0.2, 0.5625, 0.213, 0.5402, 0.213, 0.5402, 0.2, 0.5625, 0.1574, 0.5621, 0.1701, 0.5383, 0.1701, 0.5383, 0.1574, 0.5621, 0.1247, 0.5423, 0.1368, 0.5175, 0.3073, 0.5983, 0.3036, 0.6225, 0.2739, 0.6218, 0.2748, 0.6015, 0.2748, 0.6015, 0.2739, 0.6218, 0.2483, 0.6061, 0.2561, 0.5979, 0.2561, 0.5979, 0.2483, 0.6061, 0.2185, 0.596, 0.2312, 0.5756, 0.2312, 0.5756, 0.2185, 0.596, 0.1877, 0.5839, 0.2, 0.5625, 0.2, 0.5625, 0.1877, 0.5839, 0.1453, 0.5847, 0.1574, 0.5621, 0.1574, 0.5621, 0.1453, 0.5847, 0.1133, 0.5659, 0.1247, 0.5423, 0.3036, 0.6225, 0.2907, 0.6398, 0.2611, 0.6398, 0.2739, 0.6218, 0.2739, 0.6218, 0.2611, 0.6398, 0.2359, 0.6248, 0.2483, 0.6061, 0.2483, 0.6061, 0.2359, 0.6248, 0.2097, 0.6093, 0.2185, 0.596, 0.2185, 0.596, 0.2097, 0.6093, 0.1667, 0.5903, 0.1877, 0.5839, 0.1877, 0.5839, 0.1667, 0.5903, 0.1195, 0.598, 0.1453, 0.5847, 0.1453, 0.5847, 0.1195, 0.598, 0.1024, 0.5883, 0.1133, 0.5659, 0.5776, 0.6483, 0.556, 0.6438, 0.537, 0.6296, 0.5578, 0.6333, 0.556, 0.6438, 0.5313, 0.667, 0.5124, 0.6536, 0.537, 0.6296, 0.5313, 0.667, 0.5137, 0.6592, 0.4957, 0.6465, 0.5124, 0.6536, 0.5137, 0.6592, 0.4984, 0.674, 0.4805, 0.6617, 0.4957, 0.6465, 0.4984, 0.674, 0.4837, 0.6882, 0.4659, 0.6764, 0.4805, 0.6617, 0.4837, 0.6882, 0.4695, 0.702, 0.4518, 0.6906, 0.4659, 0.6764, 0.6726, 0.7268, 0.6539, 0.7407, 0.638, 0.7291, 0.6586, 0.7223, 0.6586, 0.7223, 0.638, 0.7291, 0.628, 0.7219, 0.642, 0.7098, 0.3664, 0.5168, 0.3361, 0.5105, 0.378, 0.5129, 0.6248, 0.697, 0.6083, 0.6949, 0.5845, 0.6774, 0.6055, 0.6763, 0.6055, 0.6763, 0.5845, 0.6774, 0.5668, 0.6643, 0.5873, 0.6626, 0.5873, 0.6626, 0.5668, 0.6643, 0.556, 0.6438, 0.5776, 0.6483, 0.6539, 0.7407, 0.636, 0.7541, 0.62, 0.743, 0.638, 0.7291, 0.638, 0.7291, 0.62, 0.743, 0.6101, 0.736, 0.628, 0.7219, 0.628, 0.7219, 0.6101, 0.736, 0.5908, 0.7094, 0.6083, 0.6949, 0.6083, 0.6949, 0.5908, 0.7094, 0.5672, 0.6925, 0.5845, 0.6774, 0.5845, 0.6774, 0.5672, 0.6925, 0.5495, 0.68, 0.5668, 0.6643, 0.5668, 0.6643, 0.5495, 0.68, 0.5313, 0.667, 0.556, 0.6438, 0.636, 0.7541, 0.6187, 0.767, 0.6027, 0.7563, 0.62, 0.743, 0.62, 0.743, 0.6027, 0.7563, 0.5928, 0.7496, 0.6101, 0.736, 0.6101, 0.736, 0.5928, 0.7496, 0.5741, 0.7233, 0.5908, 0.7094, 0.5908, 0.7094, 0.5741, 0.7233, 0.5505, 0.7071, 0.5672, 0.6925, 0.5672, 0.6925, 0.5505, 0.7071, 0.5318, 0.6805, 0.5495, 0.68, 0.5495, 0.68, 0.5318, 0.6805, 0.5137, 0.6592, 0.5313, 0.667, 0.6187, 0.767, 0.6034, 0.7881, 0.5873, 0.7778, 0.6027, 0.7563, 0.6027, 0.7563, 0.5873, 0.7778, 0.5773, 0.7713, 0.5928, 0.7496, 0.5928, 0.7496, 0.5773, 0.7713, 0.5579, 0.7368, 0.5741, 0.7233, 0.5741, 0.7233, 0.5579, 0.7368, 0.5344, 0.7211, 0.5505, 0.7071, 0.5505, 0.7071, 0.5344, 0.7211, 0.5158, 0.6859, 0.5318, 0.6805, 0.5318, 0.6805, 0.5158, 0.6859, 0.4984, 0.674, 0.5137, 0.6592, 0.6034, 0.7881, 0.587, 0.8002, 0.571, 0.7902, 0.5873, 0.7778, 0.5873, 0.7778, 0.571, 0.7902, 0.561, 0.7839, 0.5773, 0.7713, 0.5773, 0.7713, 0.561, 0.7839, 0.5423, 0.7498, 0.5579, 0.7368, 0.5579, 0.7368, 0.5423, 0.7498, 0.5189, 0.7347, 0.5344, 0.7211, 0.5344, 0.7211, 0.5189, 0.7347, 0.501, 0.6997, 0.5158, 0.6859, 0.5158, 0.6859, 0.501, 0.6997, 0.4837, 0.6882, 0.4984, 0.674, 0.587, 0.8002, 0.5713, 0.8118, 0.5553, 0.8021, 0.571, 0.7902, 0.571, 0.7902, 0.5553, 0.8021, 0.5389, 0.7922, 0.561, 0.7839, 0.561, 0.7839, 0.5389, 0.7922, 0.5208, 0.7583, 0.5423, 0.7498, 0.5423, 0.7498, 0.5208, 0.7583, 0.5037, 0.7382, 0.5189, 0.7347, 0.5189, 0.7347, 0.5037, 0.7382, 0.4867, 0.7131, 0.501, 0.6997, 0.501, 0.6997, 0.4867, 0.7131, 0.4695, 0.702, 0.4837, 0.6882, 0.5713, 0.8118, 0.5552, 0.8144, 0.5395, 0.8051, 0.5553, 0.8021, 0.5553, 0.8021, 0.5395, 0.8051, 0.5233, 0.7955, 0.5389, 0.7922, 0.5389, 0.7922, 0.5233, 0.7955, 0.5063, 0.7705, 0.5208, 0.7583, 0.5208, 0.7583, 0.5063, 0.7705, 0.4895, 0.7508, 0.5037, 0.7382, 0.5037, 0.7382, 0.4895, 0.7508, 0.4728, 0.726, 0.4867, 0.7131, 0.4867, 0.7131, 0.4728, 0.726, 0.4557, 0.7153, 0.4695, 0.702, 0.365, 0.8358, 0.3539, 0.846, 0.3362, 0.8376, 0.3472, 0.8271, 0.3539, 0.846, 0.3372, 0.8656, 0.3196, 0.8575, 0.3362, 0.8376, 0.3372, 0.8656, 0.3241, 0.8884, 0.3063, 0.8807, 0.3196, 0.8575, 0.3241, 0.8884, 0.3159, 0.907, 0.2978, 0.8994, 0.3063, 0.8807, 0.4625, 0.8837, 0.4508, 0.8924, 0.4357, 0.8852, 0.4473, 0.8762, 0.4473, 0.8762, 0.4357, 0.8852, 0.4194, 0.8862, 0.431, 0.877, 0.431, 0.877, 0.4194, 0.8862, 0.4033, 0.8786, 0.4148, 0.8692, 0.4148, 0.8692, 0.4033, 0.8786, 0.3868, 0.8708, 0.3982, 0.8612, 0.3982, 0.8612, 0.3868, 0.8708, 0.3711, 0.8543, 0.3823, 0.8443, 0.3823, 0.8443, 0.3711, 0.8543, 0.3539, 0.846, 0.365, 0.8358, 0.4508, 0.8924, 0.4392, 0.9058, 0.424, 0.8988, 0.4357, 0.8852, 0.4357, 0.8852, 0.424, 0.8988, 0.4076, 0.9002, 0.4194, 0.8862, 0.4194, 0.8862, 0.4076, 0.9002, 0.3915, 0.8928, 0.4033, 0.8786, 0.4033, 0.8786, 0.3915, 0.8928, 0.375, 0.8853, 0.3868, 0.8708, 0.3868, 0.8708, 0.375, 0.8853, 0.3543, 0.8734, 0.3711, 0.8543, 0.3711, 0.8543, 0.3543, 0.8734, 0.3372, 0.8656, 0.3539, 0.846, 0.4392, 0.9058, 0.4271, 0.9273, 0.4118, 0.9205, 0.424, 0.8988, 0.424, 0.8988, 0.4118, 0.9205, 0.3961, 0.9136, 0.4076, 0.9002, 0.4076, 0.9002, 0.3961, 0.9136, 0.3799, 0.9064, 0.3915, 0.8928, 0.3915, 0.8928, 0.3799, 0.9064, 0.3634, 0.8991, 0.375, 0.8853, 0.375, 0.8853, 0.3634, 0.8991, 0.3414, 0.896, 0.3543, 0.8734, 0.3543, 0.8734, 0.3414, 0.896, 0.3241, 0.8884, 0.3372, 0.8656, 0.4271, 0.9273, 0.415, 0.9486, 0.3995, 0.9421, 0.4118, 0.9205, 0.4118, 0.9205, 0.3995, 0.9421, 0.3836, 0.9354, 0.3961, 0.9136, 0.3961, 0.9136, 0.3836, 0.9354, 0.3673, 0.9286, 0.3799, 0.9064, 0.3799, 0.9064, 0.3673, 0.9286, 0.3506, 0.9216, 0.3634, 0.8991, 0.3634, 0.8991, 0.3506, 0.9216, 0.3335, 0.9143, 0.3414, 0.896, 0.3414, 0.896, 0.3335, 0.9143, 0.3159, 0.907, 0.3241, 0.8884, 0.2907, 0.6398, 0.2784, 0.6564, 0.2466, 0.6626, 0.2611, 0.6398, 0.2611, 0.6398, 0.2466, 0.6626, 0.2214, 0.6482, 0.2359, 0.6248, 0.2359, 0.6248, 0.2214, 0.6482, 0.1952, 0.6333, 0.2097, 0.6093, 0.2097, 0.6093, 0.1952, 0.6333, 0.1557, 0.6099, 0.1667, 0.5903, 0.1667, 0.5903, 0.1557, 0.6099, 0.1088, 0.6189, 0.1195, 0.598, 0.1195, 0.598, 0.1088, 0.6189, 0.09198, 0.6097, 0.1024, 0.5883, 0.2784, 0.6564, 0.2574, 0.667, 0.2249, 0.6738, 0.2466, 0.6626, 0.2466, 0.6626, 0.2249, 0.6738, 0.2099, 0.6655, 0.2214, 0.6482, 0.2214, 0.6482, 0.2099, 0.6655, 0.1841, 0.6511, 0.1952, 0.6333, 0.1952, 0.6333, 0.1841, 0.6511, 0.1578, 0.6358, 0.1557, 0.6099, 0.1557, 0.6099, 0.1578, 0.6358, 0.1125, 0.6462, 0.1088, 0.6189, 0.1088, 0.6189, 0.1125, 0.6462, 0.08209, 0.63, 0.09198, 0.6097, 0.2574, 0.667, 0.2462, 0.6826, 0.2162, 0.6844, 0.2249, 0.6738, 0.2249, 0.6738, 0.2162, 0.6844, 0.2016, 0.6764, 0.2099, 0.6655, 0.2099, 0.6655, 0.2016, 0.6764, 0.1765, 0.6628, 0.1841, 0.6511, 0.1841, 0.6511, 0.1765, 0.6628, 0.135, 0.6468, 0.1578, 0.6358, 0.1578, 0.6358, 0.135, 0.6468, 0.08889, 0.6578, 0.1125, 0.6462, 0.1125, 0.6462, 0.08889, 0.6578, 0.07265, 0.6494, 0.08209, 0.63, 0.2462, 0.6826, 0.2353, 0.6975, 0.2055, 0.6999, 0.2162, 0.6844, 0.2162, 0.6844, 0.2055, 0.6999, 0.1911, 0.6923, 0.2016, 0.6764, 0.2016, 0.6764, 0.1911, 0.6923, 0.1663, 0.6791, 0.1765, 0.6628, 0.1765, 0.6628, 0.1663, 0.6791, 0.1253, 0.6641, 0.135, 0.6468, 0.135, 0.6468, 0.1253, 0.6641, 0.07961, 0.676, 0.08889, 0.6578, 0.08889, 0.6578, 0.07961, 0.676, 0.06363, 0.668, 0.07265, 0.6494, 0.2353, 0.6975, 0.2338, 0.7166, 0.2047, 0.7197, 0.2055, 0.6999, 0.2055, 0.6999, 0.2047, 0.7197, 0.1767, 0.716, 0.1911, 0.6923, 0.1911, 0.6923, 0.1767, 0.716, 0.1518, 0.7034, 0.1663, 0.6791, 0.1663, 0.6791, 0.1518, 0.7034, 0.1161, 0.6806, 0.1253, 0.6641, 0.1253, 0.6641, 0.1161, 0.6806, 0.07072, 0.6934, 0.07961, 0.676, 0.07961, 0.676, 0.07072, 0.6934, 0.05501, 0.6857, 0.06363, 0.668, 0.2047, 0.7197, 0.2338, 0.7166, 0.2137, 0.7539, 0.2047, 0.7197, 0.1907, 0.7425, 0.1669, 0.7307, 0.1767, 0.716, 0.1767, 0.716, 0.1669, 0.7307, 0.1424, 0.7185, 0.1518, 0.7034, 0.1518, 0.7034, 0.1424, 0.7185, 0.1072, 0.6965, 0.1161, 0.6806, 0.1161, 0.6806, 0.1072, 0.6965, 0.06222, 0.71, 0.07072, 0.6934, 0.07072, 0.6934, 0.06222, 0.71, 0.04677, 0.7026, 0.05501, 0.6857, 0.2137, 0.7539, 0.2038, 0.7672, 0.181, 0.7562, 0.1907, 0.7425, 0.1907, 0.7425, 0.181, 0.7562, 0.1575, 0.7448, 0.1669, 0.7307, 0.1669, 0.7307, 0.1575, 0.7448, 0.138, 0.7245, 0.1424, 0.7185, 0.1424, 0.7185, 0.138, 0.7245, 0.1104, 0.7175, 0.1072, 0.6965, 0.1072, 0.6965, 0.1104, 0.7175, 0.06691, 0.7319, 0.06222, 0.71, 0.06222, 0.71, 0.06691, 0.7319, 0.03886, 0.7189, 0.04677, 0.7026, 0.3136, 0.6536, 0.3041, 0.6604, 0.2784, 0.6564, 0.2907, 0.6398, 0.3041, 0.6604, 0.2921, 0.6758, 0.2574, 0.667, 0.2784, 0.6564, 0.2921, 0.6758, 0.2774, 0.7, 0.2462, 0.6826, 0.2574, 0.667, 0.2774, 0.7, 0.2662, 0.7143, 0.2353, 0.6975, 0.2462, 0.6826, 0.2662, 0.7143, 0.2554, 0.728, 0.2338, 0.7166, 0.2353, 0.6975, 0.2554, 0.728, 0.2361, 0.765, 0.2137, 0.7539, 0.2338, 0.7166, 0.4381, 0.7043, 0.425, 0.7175, 0.407, 0.7065, 0.42, 0.6929, 0.42, 0.6929, 0.407, 0.7065, 0.3885, 0.6952, 0.4014, 0.6812, 0.4014, 0.6812, 0.3885, 0.6952, 0.3694, 0.6836, 0.3821, 0.6692, 0.3821, 0.6692, 0.3694, 0.6836, 0.3497, 0.6716, 0.3623, 0.6567, 0.3623, 0.6567, 0.3497, 0.6716, 0.3295, 0.6593, 0.3419, 0.6439, 0.3419, 0.6439, 0.3295, 0.6593, 0.3041, 0.6604, 0.3136, 0.6536, 0.425, 0.7175, 0.4123, 0.7302, 0.3944, 0.7196, 0.407, 0.7065, 0.407, 0.7065, 0.3944, 0.7196, 0.376, 0.7087, 0.3885, 0.6952, 0.3885, 0.6952, 0.376, 0.7087, 0.3571, 0.6975, 0.3694, 0.6836, 0.3694, 0.6836, 0.3571, 0.6975, 0.3376, 0.6859, 0.3497, 0.6716, 0.3497, 0.6716, 0.3376, 0.6859, 0.3176, 0.674, 0.3295, 0.6593, 0.3295, 0.6593, 0.3176, 0.674, 0.2921, 0.6758, 0.3041, 0.6604, 0.4123, 0.7302, 0.3967, 0.7665, 0.3783, 0.7562, 0.3944, 0.7196, 0.3944, 0.7196, 0.3783, 0.7562, 0.3612, 0.7361, 0.376, 0.7087, 0.376, 0.7087, 0.3612, 0.7361, 0.3419, 0.7253, 0.3571, 0.6975, 0.3571, 0.6975, 0.3419, 0.7253, 0.3196, 0.7235, 0.3376, 0.6859, 0.3376, 0.6859, 0.3196, 0.7235, 0.2988, 0.7119, 0.3176, 0.674, 0.3176, 0.674, 0.2988, 0.7119, 0.2774, 0.7, 0.2921, 0.6758, 0.3967, 0.7665, 0.3845, 0.7785, 0.3662, 0.7685, 0.3783, 0.7562, 0.3783, 0.7562, 0.3662, 0.7685, 0.3473, 0.7583, 0.3612, 0.7361, 0.3612, 0.7361, 0.3473, 0.7583, 0.3279, 0.7478, 0.3419, 0.7253, 0.3419, 0.7253, 0.3279, 0.7478, 0.308, 0.7369, 0.3196, 0.7235, 0.3196, 0.7235, 0.308, 0.7369, 0.2874, 0.7258, 0.2988, 0.7119, 0.2988, 0.7119, 0.2874, 0.7258, 0.2662, 0.7143, 0.2774, 0.7, 0.3845, 0.7785, 0.3676, 0.7949, 0.3495, 0.7854, 0.3662, 0.7685, 0.3662, 0.7685, 0.3495, 0.7854, 0.3309, 0.7757, 0.3473, 0.7583, 0.3473, 0.7583, 0.3309, 0.7757, 0.3165, 0.7604, 0.3279, 0.7478, 0.3279, 0.7478, 0.3165, 0.7604, 0.2921, 0.7554, 0.308, 0.7369, 0.308, 0.7369, 0.2921, 0.7554, 0.2718, 0.7447, 0.2874, 0.7258, 0.2874, 0.7258, 0.2718, 0.7447, 0.2554, 0.728, 0.2662, 0.7143, 0.3676, 0.7949, 0.3535, 0.821, 0.3352, 0.8118, 0.3495, 0.7854, 0.3495, 0.7854, 0.3352, 0.8118, 0.3162, 0.8024, 0.3309, 0.7757, 0.3309, 0.7757, 0.3162, 0.8024, 0.3015, 0.7876, 0.3165, 0.7604, 0.3165, 0.7604, 0.3015, 0.7876, 0.2741, 0.7914, 0.2921, 0.7554, 0.2921, 0.7554, 0.2741, 0.7914, 0.2532, 0.7812, 0.2718, 0.7447, 0.2718, 0.7447, 0.2532, 0.7812, 0.2361, 0.765, 0.2554, 0.728, 0.3535, 0.821, 0.3472, 0.8271, 0.3289, 0.8181, 0.3352, 0.8118, 0.3352, 0.8118, 0.3289, 0.8181, 0.31, 0.8089, 0.3162, 0.8024, 0.3162, 0.8024, 0.31, 0.8089, 0.2907, 0.7994, 0.3015, 0.7876, 0.3015, 0.7876, 0.2907, 0.7994, 0.2681, 0.7983, 0.2741, 0.7914, 0.2741, 0.7914, 0.2681, 0.7983, 0.2473, 0.7882, 0.2532, 0.7812, 0.2532, 0.7812, 0.2473, 0.7882, 0.2258, 0.7779, 0.2361, 0.765, 0.2258, 0.7779, 0.216, 0.7903, 0.1941, 0.78, 0.2038, 0.7672, 0.216, 0.7903, 0.2079, 0.7987, 0.1821, 0.7946, 0.1941, 0.78, 0.2079, 0.7987, 0.1931, 0.824, 0.1672, 0.82, 0.1821, 0.7946, 0.1931, 0.824, 0.1784, 0.8492, 0.1564, 0.84, 0.1672, 0.82, 0.3472, 0.8271, 0.3362, 0.8376, 0.3181, 0.8289, 0.3289, 0.8181, 0.3289, 0.8181, 0.3181, 0.8289, 0.2994, 0.82, 0.31, 0.8089, 0.31, 0.8089, 0.2994, 0.82, 0.2803, 0.8108, 0.2907, 0.7994, 0.2907, 0.7994, 0.2803, 0.8108, 0.2577, 0.81, 0.2681, 0.7983, 0.2681, 0.7983, 0.2577, 0.81, 0.2372, 0.8003, 0.2473, 0.7882, 0.2473, 0.7882, 0.2372, 0.8003, 0.216, 0.7903, 0.2258, 0.7779, 0.3362, 0.8376, 0.3196, 0.8575, 0.3015, 0.8493, 0.3181, 0.8289, 0.3181, 0.8289, 0.3015, 0.8493, 0.2829, 0.8408, 0.2994, 0.82, 0.2994, 0.82, 0.2829, 0.8408, 0.2639, 0.832, 0.2803, 0.8108, 0.2803, 0.8108, 0.2639, 0.832, 0.2461, 0.8265, 0.2577, 0.81, 0.2577, 0.81, 0.2461, 0.8265, 0.2255, 0.8171, 0.2372, 0.8003, 0.2372, 0.8003, 0.2255, 0.8171, 0.2079, 0.7987, 0.216, 0.7903, 0.3196, 0.8575, 0.3063, 0.8807, 0.288, 0.8727, 0.3015, 0.8493, 0.3015, 0.8493, 0.288, 0.8727, 0.2693, 0.8645, 0.2829, 0.8408, 0.2829, 0.8408, 0.2693, 0.8645, 0.25, 0.8561, 0.2639, 0.832, 0.2639, 0.832, 0.25, 0.8561, 0.2347, 0.8423, 0.2461, 0.8265, 0.2461, 0.8265, 0.2347, 0.8423, 0.2142, 0.8333, 0.2255, 0.8171, 0.2255, 0.8171, 0.2142, 0.8333, 0.1931, 0.824, 0.2079, 0.7987, 0.3063, 0.8807, 0.2978, 0.8994, 0.2793, 0.8916, 0.288, 0.8727, 0.288, 0.8727, 0.2793, 0.8916, 0.2602, 0.8836, 0.2693, 0.8645, 0.2693, 0.8645, 0.2602, 0.8836, 0.2406, 0.8753, 0.25, 0.8561, 0.25, 0.8561, 0.2406, 0.8753, 0.2205, 0.8669, 0.2347, 0.8423, 0.2347, 0.8423, 0.2205, 0.8669, 0.1997, 0.8582, 0.2142, 0.8333, 0.2142, 0.8333, 0.1997, 0.8582, 0.1784, 0.8492, 0.1931, 0.824, 0.6078, 0.253, 0.5143, 0.3618, 0.4849, 0.3335, 0.5764, 0.2169, 0.5764, 0.2169, 0.4849, 0.3335, 0.454, 0.3037, 0.5417, 0.1763, 0.5417, 0.1763, 0.454, 0.3037, 0.4215, 0.2723, 0.5077, 0.1376, 0.5077, 0.1376, 0.4215, 0.2723, 0.3872, 0.2391, 0.4704, 0.09437, 0.4704, 0.09437, 0.3872, 0.2391, 0.3459, 0.2081, 0.4308, 0.04874, 0.4308, 0.04874, 0.3459, 0.2081, 0.306, 0.1698, 0.3886, 0.0, 0.5143, 0.3618, 0.4899, 0.394, 0.4608, 0.3673, 0.4849, 0.3335, 0.4849, 0.3335, 0.4608, 0.3673, 0.4302, 0.3393, 0.454, 0.3037, 0.454, 0.3037, 0.4302, 0.3393, 0.3981, 0.3098, 0.4215, 0.2723, 0.4215, 0.2723, 0.3981, 0.3098, 0.3643, 0.2787, 0.3872, 0.2391, 0.3872, 0.2391, 0.3643, 0.2787, 0.3229, 0.2513, 0.3459, 0.2081, 0.3459, 0.2081, 0.3229, 0.2513, 0.2837, 0.2156, 0.306, 0.1698, 0.4899, 0.394, 0.4791, 0.4082, 0.4502, 0.3822, 0.4608, 0.3673, 0.4608, 0.3673, 0.4502, 0.3822, 0.4079, 0.3728, 0.4302, 0.3393, 0.4302, 0.3393, 0.4079, 0.3728, 0.3761, 0.345, 0.3981, 0.3098, 0.3981, 0.3098, 0.3761, 0.345, 0.3428, 0.3158, 0.3643, 0.2787, 0.3643, 0.2787, 0.3428, 0.3158, 0.3015, 0.2916, 0.3229, 0.2513, 0.3229, 0.2513, 0.3015, 0.2916, 0.263, 0.2582, 0.2837, 0.2156, 0.4791, 0.4082, 0.4576, 0.4277, 0.4299, 0.4036, 0.4502, 0.3822, 0.4502, 0.3822, 0.4299, 0.4036, 0.3899, 0.3949, 0.4079, 0.3728, 0.4079, 0.3728, 0.3899, 0.3949, 0.3596, 0.3693, 0.3761, 0.345, 0.3761, 0.345, 0.3596, 0.3693, 0.3279, 0.3425, 0.3428, 0.3158, 0.3428, 0.3158, 0.3279, 0.3425, 0.2814, 0.3293, 0.3015, 0.2916, 0.3015, 0.2916, 0.2814, 0.3293, 0.2436, 0.298, 0.263, 0.2582, 0.4576, 0.4277, 0.426, 0.4713, 0.4, 0.4433, 0.4299, 0.4036, 0.4299, 0.4036, 0.4, 0.4433, 0.3717, 0.4204, 0.3899, 0.3949, 0.3899, 0.3949, 0.3717, 0.4204, 0.3423, 0.3964, 0.3596, 0.3693, 0.3596, 0.3693, 0.3423, 0.3964, 0.3093, 0.3745, 0.3279, 0.3425, 0.3279, 0.3425, 0.3093, 0.3745, 0.2625, 0.3647, 0.2814, 0.3293, 0.2814, 0.3293, 0.2625, 0.3647, 0.2254, 0.3353, 0.2436, 0.298, 0.426, 0.4713, 0.4068, 0.4967, 0.3814, 0.4696, 0.4, 0.4433, 0.4, 0.4433, 0.3814, 0.4696, 0.3535, 0.4478, 0.3717, 0.4204, 0.3717, 0.4204, 0.3535, 0.4478, 0.3244, 0.4251, 0.3423, 0.3964, 0.3423, 0.3964, 0.3244, 0.4251, 0.277, 0.3934, 0.3093, 0.3745, 0.3093, 0.3745, 0.277, 0.3934, 0.2282, 0.3854, 0.2625, 0.3647, 0.2625, 0.3647, 0.2282, 0.3854, 0.2084, 0.3704, 0.2254, 0.3353, 0.4068, 0.4967, 0.378, 0.5129, 0.3528, 0.4864, 0.3814, 0.4696, 0.3814, 0.4696, 0.3528, 0.4864, 0.3362, 0.4739, 0.3535, 0.4478, 0.3535, 0.4478, 0.3362, 0.4739, 0.3075, 0.4523, 0.3244, 0.4251, 0.3244, 0.4251, 0.3075, 0.4523, 0.2606, 0.4227, 0.277, 0.3934, 0.277, 0.3934, 0.2606, 0.4227, 0.2118, 0.4174, 0.2282, 0.3854, 0.2282, 0.3854, 0.2118, 0.4174, 0.1924, 0.4033, 0.2084, 0.3704, 0.6374, 0.2872, 0.5422, 0.3887, 0.5143, 0.3618, 0.6078, 0.253, 0.5422, 0.3887, 0.5176, 0.4194, 0.4899, 0.394, 0.5143, 0.3618, 0.5176, 0.4194, 0.5067, 0.433, 0.4791, 0.4082, 0.4899, 0.394, 0.5067, 0.433, 0.4842, 0.4506, 0.4576, 0.4277, 0.4791, 0.4082, 0.4842, 0.4506, 0.4523, 0.4926, 0.426, 0.4713, 0.4576, 0.4277, 0.4523, 0.4926, 0.4329, 0.517, 0.4068, 0.4967, 0.426, 0.4713, 0.7942, 0.4686, 0.6849, 0.5265, 0.6637, 0.506, 0.7664, 0.4361, 0.7664, 0.4361, 0.6637, 0.506, 0.6416, 0.4846, 0.7489, 0.4164, 0.7489, 0.4164, 0.6416, 0.4846, 0.6184, 0.4623, 0.7244, 0.3882, 0.7244, 0.3882, 0.6184, 0.4623, 0.5942, 0.4389, 0.713, 0.3124, 0.713, 0.3124, 0.5942, 0.4389, 0.5688, 0.4144, 0.687, 0.2807, 0.687, 0.2807, 0.5688, 0.4144, 0.5422, 0.3887, 0.6374, 0.2872, 0.6849, 0.5265, 0.6598, 0.55, 0.6386, 0.5305, 0.6637, 0.506, 0.6637, 0.506, 0.6386, 0.5305, 0.6165, 0.5102, 0.6416, 0.4846, 0.6416, 0.4846, 0.6165, 0.5102, 0.5934, 0.489, 0.6184, 0.4623, 0.6184, 0.4623, 0.5934, 0.489, 0.5693, 0.4669, 0.5942, 0.4389, 0.5942, 0.4389, 0.5693, 0.4669, 0.544, 0.4437, 0.5688, 0.4144, 0.5688, 0.4144, 0.544, 0.4437, 0.5176, 0.4194, 0.5422, 0.3887, 0.6598, 0.55, 0.6487, 0.5604, 0.6275, 0.5414, 0.6386, 0.5305, 0.6386, 0.5305, 0.6275, 0.5414, 0.6054, 0.5215, 0.6165, 0.5102, 0.6165, 0.5102, 0.6054, 0.5215, 0.5823, 0.5008, 0.5934, 0.489, 0.5934, 0.489, 0.5823, 0.5008, 0.5582, 0.4792, 0.5693, 0.4669, 0.5693, 0.4669, 0.5582, 0.4792, 0.5206, 0.4714, 0.544, 0.4437, 0.544, 0.4437, 0.5206, 0.4714, 0.5067, 0.433, 0.5176, 0.4194, 0.6487, 0.5604, 0.6218, 0.5698, 0.6012, 0.5519, 0.6275, 0.5414, 0.6275, 0.5414, 0.6012, 0.5519, 0.5797, 0.5333, 0.6054, 0.5215, 0.6054, 0.5215, 0.5797, 0.5333, 0.5573, 0.5139, 0.5823, 0.5008, 0.5823, 0.5008, 0.5573, 0.5139, 0.5339, 0.4937, 0.5582, 0.4792, 0.5582, 0.4792, 0.5339, 0.4937, 0.4981, 0.4864, 0.5206, 0.4714, 0.5206, 0.4714, 0.4981, 0.4864, 0.4842, 0.4506, 0.5067, 0.433, 0.6218, 0.5698, 0.5894, 0.6034, 0.5687, 0.5867, 0.6012, 0.5519, 0.6012, 0.5519, 0.5687, 0.5867, 0.5473, 0.5693, 0.5797, 0.5333, 0.5797, 0.5333, 0.5473, 0.5693, 0.5244, 0.5446, 0.5573, 0.5139, 0.5573, 0.5139, 0.5244, 0.5446, 0.5015, 0.526, 0.5339, 0.4937, 0.5339, 0.4937, 0.5015, 0.526, 0.4775, 0.513, 0.4981, 0.4864, 0.4981, 0.4864, 0.4775, 0.513, 0.4523, 0.4926, 0.4842, 0.4506, 0.5894, 0.6034, 0.5691, 0.6226, 0.5485, 0.6067, 0.5687, 0.5867, 0.5687, 0.5867, 0.5485, 0.6067, 0.5272, 0.5901, 0.5473, 0.5693, 0.5473, 0.5693, 0.5272, 0.5901, 0.5048, 0.566, 0.5244, 0.5446, 0.5244, 0.5446, 0.5048, 0.566, 0.482, 0.5483, 0.5015, 0.526, 0.5015, 0.526, 0.482, 0.5483, 0.4579, 0.5363, 0.4775, 0.513, 0.4775, 0.513, 0.4579, 0.5363, 0.4329, 0.517, 0.4523, 0.4926, 0.5691, 0.6226, 0.5578, 0.6333, 0.5292, 0.6258, 0.5485, 0.6067, 0.5485, 0.6067, 0.5292, 0.6258, 0.516, 0.6016, 0.5272, 0.5901, 0.5272, 0.5901, 0.516, 0.6016, 0.4938, 0.5779, 0.5048, 0.566, 0.5048, 0.566, 0.4938, 0.5779, 0.4634, 0.5695, 0.482, 0.5483, 0.482, 0.5483, 0.4634, 0.5695, 0.447, 0.5493, 0.4579, 0.5363, 0.4579, 0.5363, 0.447, 0.5493, 0.4222, 0.5304, 0.4329, 0.517, 0.4222, 0.5304, 0.4079, 0.5331, 0.3664, 0.5168, 0.378, 0.5129, 0.4079, 0.5331, 0.3847, 0.5628, 0.3506, 0.5386, 0.3664, 0.5168, 0.3847, 0.5628, 0.3692, 0.5825, 0.3356, 0.5594, 0.3506, 0.5386, 0.3692, 0.5825, 0.3544, 0.6014, 0.3211, 0.5793, 0.3356, 0.5594, 0.3544, 0.6014, 0.3403, 0.6196, 0.3073, 0.5983, 0.3211, 0.5793, 0.3403, 0.6196, 0.3267, 0.637, 0.3036, 0.6225, 0.3073, 0.5983, 0.5578, 0.6333, 0.537, 0.6296, 0.5099, 0.6225, 0.5292, 0.6258, 0.5292, 0.6258, 0.5099, 0.6225, 0.497, 0.5997, 0.516, 0.6016, 0.516, 0.6016, 0.497, 0.5997, 0.4759, 0.584, 0.4938, 0.5779, 0.4938, 0.5779, 0.4759, 0.584, 0.4468, 0.576, 0.4634, 0.5695, 0.4634, 0.5695, 0.4468, 0.576, 0.4314, 0.5507, 0.447, 0.5493, 0.447, 0.5493, 0.4314, 0.5507, 0.4079, 0.5331, 0.4222, 0.5304, 0.537, 0.6296, 0.5124, 0.6536, 0.4928, 0.6307, 0.5099, 0.6225, 0.5099, 0.6225, 0.4928, 0.6307, 0.473, 0.6164, 0.497, 0.5997, 0.497, 0.5997, 0.473, 0.6164, 0.4525, 0.6017, 0.4759, 0.584, 0.4759, 0.584, 0.4525, 0.6017, 0.4303, 0.5952, 0.4468, 0.576, 0.4468, 0.576, 0.4303, 0.5952, 0.4079, 0.5793, 0.4314, 0.5507, 0.4314, 0.5507, 0.4079, 0.5793, 0.3847, 0.5628, 0.4079, 0.5331, 0.5124, 0.6536, 0.4957, 0.6465, 0.4771, 0.6333, 0.4928, 0.6307, 0.4928, 0.6307, 0.4771, 0.6333, 0.4579, 0.6198, 0.473, 0.6164, 0.473, 0.6164, 0.4579, 0.6198, 0.4381, 0.6058, 0.4525, 0.6017, 0.4525, 0.6017, 0.4381, 0.6058, 0.4176, 0.5913, 0.4303, 0.5952, 0.4303, 0.5952, 0.4176, 0.5913, 0.3948, 0.5847, 0.4079, 0.5793, 0.4079, 0.5793, 0.3948, 0.5847, 0.3692, 0.5825, 0.3847, 0.5628, 0.4957, 0.6465, 0.4805, 0.6617, 0.462, 0.6491, 0.4771, 0.6333, 0.4771, 0.6333, 0.462, 0.6491, 0.443, 0.636, 0.4579, 0.6198, 0.4579, 0.6198, 0.443, 0.636, 0.4233, 0.6225, 0.4381, 0.6058, 0.4381, 0.6058, 0.4233, 0.6225, 0.403, 0.6086, 0.4176, 0.5913, 0.4176, 0.5913, 0.403, 0.6086, 0.382, 0.5942, 0.3948, 0.5847, 0.3948, 0.5847, 0.382, 0.5942, 0.3544, 0.6014, 0.3692, 0.5825, 0.4805, 0.6617, 0.4659, 0.6764, 0.4475, 0.6642, 0.462, 0.6491, 0.462, 0.6491, 0.4475, 0.6642, 0.4286, 0.6516, 0.443, 0.636, 0.443, 0.636, 0.4286, 0.6516, 0.409, 0.6387, 0.4233, 0.6225, 0.4233, 0.6225, 0.409, 0.6387, 0.3889, 0.6253, 0.403, 0.6086, 0.403, 0.6086, 0.3889, 0.6253, 0.3681, 0.6114, 0.382, 0.5942, 0.382, 0.5942, 0.3681, 0.6114, 0.3403, 0.6196, 0.3544, 0.6014, 0.4659, 0.6764, 0.4518, 0.6906, 0.4335, 0.6788, 0.4475, 0.6642, 0.4475, 0.6642, 0.4335, 0.6788, 0.4147, 0.6667, 0.4286, 0.6516, 0.4286, 0.6516, 0.4147, 0.6667, 0.3953, 0.6542, 0.409, 0.6387, 0.409, 0.6387, 0.3953, 0.6542, 0.3754, 0.6413, 0.3889, 0.6253, 0.3889, 0.6253, 0.3754, 0.6413, 0.3547, 0.628, 0.3681, 0.6114, 0.3681, 0.6114, 0.3547, 0.628, 0.3267, 0.637, 0.3403, 0.6196, 0.4518, 0.6906, 0.4381, 0.7043, 0.42, 0.6929, 0.4335, 0.6788, 0.4335, 0.6788, 0.42, 0.6929, 0.4014, 0.6812, 0.4147, 0.6667, 0.4147, 0.6667, 0.4014, 0.6812, 0.3821, 0.6692, 0.3953, 0.6542, 0.3953, 0.6542, 0.3821, 0.6692, 0.3623, 0.6567, 0.3754, 0.6413, 0.3754, 0.6413, 0.3623, 0.6567, 0.3419, 0.6439, 0.3547, 0.628, 0.3547, 0.628, 0.3419, 0.6439, 0.3136, 0.6536, 0.3267, 0.637, 0.8112, 0.4879, 0.7053, 0.5461, 0.6849, 0.5265, 0.7942, 0.4686, 0.7053, 0.5461, 0.6802, 0.5687, 0.6598, 0.55, 0.6849, 0.5265, 0.6802, 0.5687, 0.6563, 0.5901, 0.6487, 0.5604, 0.6598, 0.55, 0.6563, 0.5901, 0.6299, 0.5978, 0.6218, 0.5698, 0.6487, 0.5604, 0.6299, 0.5978, 0.6093, 0.6195, 0.5894, 0.6034, 0.6218, 0.5698, 0.6093, 0.6195, 0.589, 0.638, 0.5691, 0.6226, 0.5894, 0.6034, 0.9042, 0.5944, 0.8116, 0.6488, 0.7956, 0.6333, 0.8885, 0.5763, 0.8885, 0.5763, 0.7956, 0.6333, 0.7789, 0.6172, 0.8721, 0.5574, 0.8721, 0.5574, 0.7789, 0.6172, 0.7616, 0.6004, 0.8656, 0.5505, 0.8656, 0.5505, 0.7616, 0.6004, 0.7435, 0.5831, 0.8476, 0.5297, 0.8476, 0.5297, 0.7435, 0.5831, 0.7248, 0.565, 0.8287, 0.5079, 0.8287, 0.5079, 0.7248, 0.565, 0.7053, 0.5461, 0.8112, 0.4879, 0.8116, 0.6488, 0.7869, 0.6666, 0.7708, 0.6518, 0.7956, 0.6333, 0.7956, 0.6333, 0.7708, 0.6518, 0.754, 0.6364, 0.7789, 0.6172, 0.7789, 0.6172, 0.754, 0.6364, 0.7366, 0.6204, 0.7616, 0.6004, 0.7616, 0.6004, 0.7366, 0.6204, 0.7185, 0.6039, 0.7435, 0.5831, 0.7435, 0.5831, 0.7185, 0.6039, 0.6997, 0.5866, 0.7248, 0.565, 0.7248, 0.565, 0.6997, 0.5866, 0.6802, 0.5687, 0.7053, 0.5461, 0.7869, 0.6666, 0.7633, 0.6837, 0.7471, 0.6695, 0.7708, 0.6518, 0.7708, 0.6518, 0.7471, 0.6695, 0.7429, 0.645, 0.754, 0.6364, 0.754, 0.6364, 0.7429, 0.645, 0.7255, 0.6294, 0.7366, 0.6204, 0.7366, 0.6204, 0.7255, 0.6294, 0.7074, 0.6131, 0.7185, 0.6039, 0.7185, 0.6039, 0.7074, 0.6131, 0.6759, 0.6072, 0.6997, 0.5866, 0.6997, 0.5866, 0.6759, 0.6072, 0.6563, 0.5901, 0.6802, 0.5687, 0.7633, 0.6837, 0.735, 0.6866, 0.719, 0.6731, 0.7471, 0.6695, 0.7471, 0.6695, 0.719, 0.6731, 0.7143, 0.6498, 0.7429, 0.645, 0.7429, 0.645, 0.7143, 0.6498, 0.6971, 0.6349, 0.7255, 0.6294, 0.7255, 0.6294, 0.6971, 0.6349, 0.6793, 0.6195, 0.7074, 0.6131, 0.7074, 0.6131, 0.6793, 0.6195, 0.649, 0.614, 0.6759, 0.6072, 0.6759, 0.6072, 0.649, 0.614, 0.6299, 0.5978, 0.6563, 0.5901, 0.735, 0.6866, 0.712, 0.6973, 0.6987, 0.6917, 0.719, 0.6731, 0.719, 0.6731, 0.6987, 0.6917, 0.682, 0.6783, 0.7143, 0.6498, 0.7143, 0.6498, 0.682, 0.6783, 0.6648, 0.6643, 0.6971, 0.6349, 0.6971, 0.6349, 0.6648, 0.6643, 0.6449, 0.6426, 0.6793, 0.6195, 0.6793, 0.6195, 0.6449, 0.6426, 0.6266, 0.6278, 0.649, 0.614, 0.649, 0.614, 0.6266, 0.6278, 0.6093, 0.6195, 0.6299, 0.5978, 0.712, 0.6973, 0.6919, 0.7123, 0.6783, 0.7073, 0.6987, 0.6917, 0.6987, 0.6917, 0.6783, 0.7073, 0.6616, 0.6944, 0.682, 0.6783, 0.682, 0.6783, 0.6616, 0.6944, 0.6444, 0.681, 0.6648, 0.6643, 0.6648, 0.6643, 0.6444, 0.681, 0.6248, 0.6598, 0.6449, 0.6426, 0.6449, 0.6426, 0.6248, 0.6598, 0.6065, 0.6456, 0.6266, 0.6278, 0.6266, 0.6278, 0.6065, 0.6456, 0.589, 0.638, 0.6093, 0.6195, 0.6919, 0.7123, 0.6726, 0.7268, 0.6586, 0.7223, 0.6783, 0.7073, 0.6783, 0.7073, 0.6586, 0.7223, 0.642, 0.7098, 0.6616, 0.6944, 0.6616, 0.6944, 0.642, 0.7098, 0.6248, 0.697, 0.6444, 0.681, 0.6444, 0.681, 0.6248, 0.697, 0.6055, 0.6763, 0.6248, 0.6598, 0.6248, 0.6598, 0.6055, 0.6763, 0.5873, 0.6626, 0.6065, 0.6456, 0.6065, 0.6456, 0.5873, 0.6626, 0.5776, 0.6483, 0.589, 0.638, 0.9192, 0.6117, 0.8271, 0.6637, 0.8116, 0.6488, 0.9042, 0.5944, 0.8271, 0.6637, 0.8025, 0.6809, 0.7869, 0.6666, 0.8116, 0.6488, 0.8025, 0.6809, 0.779, 0.6974, 0.7633, 0.6837, 0.7869, 0.6666, 0.779, 0.6974, 0.7505, 0.6997, 0.735, 0.6866, 0.7633, 0.6837, 0.7505, 0.6997, 0.7294, 0.7149, 0.712, 0.6973, 0.735, 0.6866, 0.7294, 0.7149, 0.7091, 0.7295, 0.6919, 0.7123, 0.712, 0.6973, 1.0, 0.705, 0.9161, 0.7535, 0.8968, 0.7309, 0.9794, 0.6808, 0.9794, 0.6808, 0.8968, 0.7309, 0.8779, 0.709, 0.9607, 0.659, 0.9607, 0.659, 0.8779, 0.709, 0.8645, 0.6961, 0.9479, 0.6442, 0.9479, 0.6442, 0.8645, 0.6961, 0.8507, 0.6827, 0.9346, 0.6289, 0.9346, 0.6289, 0.8507, 0.6827, 0.842, 0.6781, 0.9269, 0.6203, 0.9269, 0.6203, 0.842, 0.6781, 0.8271, 0.6637, 0.9192, 0.6117, 0.9161, 0.7535, 0.8918, 0.7676, 0.8673, 0.736, 0.8968, 0.7309, 0.8968, 0.7309, 0.8673, 0.736, 0.8543, 0.724, 0.8779, 0.709, 0.8779, 0.709, 0.8543, 0.724, 0.8408, 0.7116, 0.8645, 0.6961, 0.8645, 0.6961, 0.8408, 0.7116, 0.8269, 0.6987, 0.8507, 0.6827, 0.8507, 0.6827, 0.8269, 0.6987, 0.8176, 0.6947, 0.842, 0.6781, 0.842, 0.6781, 0.8176, 0.6947, 0.8025, 0.6809, 0.8271, 0.6637, 0.8918, 0.7676, 0.8745, 0.792, 0.8447, 0.75, 0.8673, 0.736, 0.8673, 0.736, 0.8447, 0.75, 0.8316, 0.7384, 0.8543, 0.724, 0.8543, 0.724, 0.8316, 0.7384, 0.818, 0.7265, 0.8408, 0.7116, 0.8408, 0.7116, 0.818, 0.7265, 0.804, 0.7141, 0.8269, 0.6987, 0.8269, 0.6987, 0.804, 0.7141, 0.7941, 0.7107, 0.8176, 0.6947, 0.8176, 0.6947, 0.7941, 0.7107, 0.779, 0.6974, 0.8025, 0.6809, 0.8745, 0.792, 0.8454, 0.7931, 0.823, 0.7634, 0.8447, 0.75, 0.8447, 0.75, 0.823, 0.7634, 0.8097, 0.7523, 0.8316, 0.7384, 0.8316, 0.7384, 0.8097, 0.7523, 0.7961, 0.7408, 0.818, 0.7265, 0.818, 0.7265, 0.7961, 0.7408, 0.7863, 0.7383, 0.804, 0.7141, 0.804, 0.7141, 0.7863, 0.7383, 0.7716, 0.726, 0.7941, 0.7107, 0.7941, 0.7107, 0.7716, 0.726, 0.7505, 0.6997, 0.779, 0.6974, 0.8454, 0.7931, 0.8238, 0.8056, 0.802, 0.7764, 0.823, 0.7634, 0.823, 0.7634, 0.802, 0.7764, 0.7887, 0.7656, 0.8097, 0.7523, 0.8097, 0.7523, 0.7887, 0.7656, 0.775, 0.7545, 0.7961, 0.7408, 0.7961, 0.7408, 0.775, 0.7545, 0.7647, 0.7525, 0.7863, 0.7383, 0.7863, 0.7383, 0.7647, 0.7525, 0.75, 0.7407, 0.7716, 0.726, 0.7716, 0.726, 0.75, 0.7407, 0.7294, 0.7149, 0.7505, 0.6997, 0.8238, 0.8056, 0.807, 0.827, 0.7818, 0.7888, 0.802, 0.7764, 0.802, 0.7764, 0.7818, 0.7888, 0.7684, 0.7785, 0.7887, 0.7656, 0.7887, 0.7656, 0.7684, 0.7785, 0.7546, 0.7678, 0.775, 0.7545, 0.775, 0.7545, 0.7546, 0.7678, 0.744, 0.7662, 0.7647, 0.7525, 0.7647, 0.7525, 0.744, 0.7662, 0.7292, 0.7549, 0.75, 0.7407, 0.75, 0.7407, 0.7292, 0.7549, 0.7091, 0.7295, 0.7294, 0.7149, 0.807, 0.827, 0.787, 0.8398, 0.7623, 0.8009, 0.7818, 0.7888, 0.7818, 0.7888, 0.7623, 0.8009, 0.7489, 0.7909, 0.7684, 0.7785, 0.7684, 0.7785, 0.7489, 0.7909, 0.735, 0.7806, 0.7546, 0.7678, 0.7546, 0.7678, 0.735, 0.7806, 0.724, 0.7794, 0.744, 0.7662, 0.744, 0.7662, 0.724, 0.7794, 0.7092, 0.7685, 0.7292, 0.7549, 0.7292, 0.7549, 0.7092, 0.7685, 0.6896, 0.7435, 0.7091, 0.7295, 0.6896, 0.7435, 0.678, 0.7621, 0.6539, 0.7407, 0.6726, 0.7268, 0.678, 0.7621, 0.6598, 0.775, 0.636, 0.7541, 0.6539, 0.7407, 0.6598, 0.775, 0.6423, 0.7874, 0.6187, 0.767, 0.636, 0.7541, 0.6423, 0.7874, 0.6199, 0.8034, 0.6034, 0.7881, 0.6187, 0.767, 0.6199, 0.8034, 0.6034, 0.8151, 0.587, 0.8002, 0.6034, 0.7881, 0.6034, 0.8151, 0.5875, 0.8264, 0.5713, 0.8118, 0.587, 0.8002, 0.787, 0.8398, 0.7639, 0.8418, 0.7435, 0.8125, 0.7623, 0.8009, 0.7623, 0.8009, 0.7435, 0.8125, 0.73, 0.8029, 0.7489, 0.7909, 0.7489, 0.7909, 0.73, 0.8029, 0.7161, 0.7929, 0.735, 0.7806, 0.735, 0.7806, 0.7161, 0.7929, 0.7048, 0.7921, 0.724, 0.7794, 0.724, 0.7794, 0.7048, 0.7921, 0.697, 0.7866, 0.7092, 0.7685, 0.7092, 0.7685, 0.697, 0.7866, 0.678, 0.7621, 0.6896, 0.7435, 0.7639, 0.8418, 0.7451, 0.8526, 0.7253, 0.8237, 0.7435, 0.8125, 0.7435, 0.8125, 0.7253, 0.8237, 0.7118, 0.8144, 0.73, 0.8029, 0.73, 0.8029, 0.7118, 0.8144, 0.6979, 0.8048, 0.7161, 0.7929, 0.7161, 0.7929, 0.6979, 0.8048, 0.6862, 0.8044, 0.7048, 0.7921, 0.7048, 0.7921, 0.6862, 0.8044, 0.6784, 0.7991, 0.697, 0.7866, 0.697, 0.7866, 0.6784, 0.7991, 0.6598, 0.775, 0.678, 0.7621, 0.7451, 0.8526, 0.7303, 0.8738, 0.7105, 0.844, 0.7253, 0.8237, 0.7253, 0.8237, 0.7105, 0.844, 0.6942, 0.8256, 0.7118, 0.8144, 0.7118, 0.8144, 0.6942, 0.8256, 0.6803, 0.8163, 0.6979, 0.8048, 0.6979, 0.8048, 0.6803, 0.8163, 0.666, 0.8068, 0.6862, 0.8044, 0.6862, 0.8044, 0.666, 0.8068, 0.6605, 0.8111, 0.6784, 0.7991, 0.6784, 0.7991, 0.6605, 0.8111, 0.6423, 0.7874, 0.6598, 0.775, 0.7303, 0.8738, 0.7095, 0.8733, 0.6932, 0.8545, 0.7105, 0.844, 0.7105, 0.844, 0.6932, 0.8545, 0.6772, 0.8364, 0.6942, 0.8256, 0.6942, 0.8256, 0.6772, 0.8364, 0.6633, 0.8274, 0.6803, 0.8163, 0.6803, 0.8163, 0.6633, 0.8274, 0.649, 0.8182, 0.666, 0.8068, 0.666, 0.8068, 0.649, 0.8182, 0.6362, 0.8182, 0.6605, 0.8111, 0.6605, 0.8111, 0.6362, 0.8182, 0.6199, 0.8034, 0.6423, 0.7874, 0.7095, 0.8733, 0.6925, 0.8831, 0.6765, 0.8646, 0.6932, 0.8545, 0.6932, 0.8545, 0.6765, 0.8646, 0.6607, 0.8468, 0.6772, 0.8364, 0.6772, 0.8364, 0.6607, 0.8468, 0.6468, 0.8382, 0.6633, 0.8274, 0.6633, 0.8274, 0.6468, 0.8382, 0.6325, 0.8292, 0.649, 0.8182, 0.649, 0.8182, 0.6325, 0.8292, 0.6195, 0.8295, 0.6362, 0.8182, 0.6362, 0.8182, 0.6195, 0.8295, 0.6034, 0.8151, 0.6199, 0.8034, 0.6925, 0.8831, 0.6782, 0.9017, 0.6604, 0.8744, 0.6765, 0.8646, 0.6765, 0.8646, 0.6604, 0.8744, 0.6448, 0.8569, 0.6607, 0.8468, 0.6607, 0.8468, 0.6448, 0.8569, 0.6309, 0.8485, 0.6468, 0.8382, 0.6468, 0.8382, 0.6309, 0.8485, 0.6166, 0.8399, 0.6325, 0.8292, 0.6325, 0.8292, 0.6166, 0.8399, 0.6034, 0.8405, 0.6195, 0.8295, 0.6195, 0.8295, 0.6034, 0.8405, 0.5875, 0.8264, 0.6034, 0.8151, 0.6782, 0.9017, 0.6602, 0.9018, 0.6447, 0.8839, 0.6604, 0.8744, 0.6604, 0.8744, 0.6447, 0.8839, 0.6294, 0.8667, 0.6448, 0.8569, 0.6448, 0.8569, 0.6294, 0.8667, 0.6155, 0.8586, 0.6309, 0.8485, 0.6309, 0.8485, 0.6155, 0.8586, 0.6012, 0.8502, 0.6166, 0.8399, 0.6166, 0.8399, 0.6012, 0.8502, 0.5878, 0.851, 0.6034, 0.8405, 0.6034, 0.8405, 0.5878, 0.851, 0.5711, 0.8286, 0.5875, 0.8264, 0.4557, 0.7153, 0.4425, 0.7281, 0.425, 0.7175, 0.4381, 0.7043, 0.4425, 0.7281, 0.4297, 0.7405, 0.4123, 0.7302, 0.425, 0.7175, 0.4297, 0.7405, 0.4147, 0.7765, 0.3967, 0.7665, 0.4123, 0.7302, 0.4147, 0.7765, 0.4023, 0.7881, 0.3845, 0.7785, 0.3967, 0.7665, 0.4023, 0.7881, 0.3853, 0.8041, 0.3676, 0.7949, 0.3845, 0.7785, 0.3853, 0.8041, 0.3714, 0.8299, 0.3535, 0.821, 0.3676, 0.7949, 0.5552, 0.8144, 0.5407, 0.8253, 0.525, 0.8163, 0.5395, 0.8051, 0.5395, 0.8051, 0.525, 0.8163, 0.5152, 0.8106, 0.5233, 0.7955, 0.5233, 0.7955, 0.5152, 0.8106, 0.4986, 0.7861, 0.5063, 0.7705, 0.5063, 0.7705, 0.4986, 0.7861, 0.4756, 0.7725, 0.4895, 0.7508, 0.4895, 0.7508, 0.4756, 0.7725, 0.4595, 0.7385, 0.4728, 0.726, 0.4728, 0.726, 0.4595, 0.7385, 0.4425, 0.7281, 0.4557, 0.7153, 0.5407, 0.8253, 0.5267, 0.8376, 0.511, 0.8271, 0.525, 0.8163, 0.525, 0.8163, 0.511, 0.8271, 0.5013, 0.8216, 0.5152, 0.8106, 0.5152, 0.8106, 0.5013, 0.8216, 0.485, 0.7974, 0.4986, 0.7861, 0.4986, 0.7861, 0.485, 0.7974, 0.4621, 0.7843, 0.4756, 0.7725, 0.4756, 0.7725, 0.4621, 0.7843, 0.446, 0.7597, 0.4595, 0.7385, 0.4595, 0.7385, 0.446, 0.7597, 0.4297, 0.7405, 0.4425, 0.7281, 0.5267, 0.8376, 0.513, 0.8478, 0.4974, 0.8375, 0.511, 0.8271, 0.511, 0.8271, 0.4974, 0.8375, 0.4877, 0.8323, 0.5013, 0.8216, 0.5013, 0.8216, 0.4877, 0.8323, 0.4719, 0.8084, 0.485, 0.7974, 0.485, 0.7974, 0.4719, 0.8084, 0.4491, 0.7957, 0.4621, 0.7843, 0.4621, 0.7843, 0.4491, 0.7957, 0.4321, 0.7862, 0.446, 0.7597, 0.446, 0.7597, 0.4321, 0.7862, 0.4147, 0.7765, 0.4297, 0.7405, 0.513, 0.8478, 0.4998, 0.8577, 0.4843, 0.8477, 0.4974, 0.8375, 0.4974, 0.8375, 0.4843, 0.8477, 0.4684, 0.8393, 0.4877, 0.8323, 0.4877, 0.8323, 0.4684, 0.8393, 0.4528, 0.8156, 0.4719, 0.8084, 0.4719, 0.8084, 0.4528, 0.8156, 0.4364, 0.8067, 0.4491, 0.7957, 0.4491, 0.7957, 0.4364, 0.8067, 0.4196, 0.7975, 0.4321, 0.7862, 0.4321, 0.7862, 0.4196, 0.7975, 0.4023, 0.7881, 0.4147, 0.7765, 0.4998, 0.8577, 0.4869, 0.8654, 0.4715, 0.8575, 0.4843, 0.8477, 0.4843, 0.8477, 0.4715, 0.8575, 0.4554, 0.8579, 0.4684, 0.8393, 0.4684, 0.8393, 0.4554, 0.8579, 0.44, 0.8342, 0.4528, 0.8156, 0.4528, 0.8156, 0.44, 0.8342, 0.4235, 0.8256, 0.4364, 0.8067, 0.4364, 0.8067, 0.4235, 0.8256, 0.4075, 0.8085, 0.4196, 0.7975, 0.4196, 0.7975, 0.4075, 0.8085, 0.3853, 0.8041, 0.4023, 0.7881, 0.4869, 0.8654, 0.4745, 0.8747, 0.4592, 0.867, 0.4715, 0.8575, 0.4715, 0.8575, 0.4592, 0.867, 0.443, 0.8676, 0.4554, 0.8579, 0.3361, 0.5105, 0.3528, 0.4864, 0.378, 0.5129, 0.44, 0.8342, 0.4267, 0.8595, 0.41, 0.8512, 0.4235, 0.8256, 0.4235, 0.8256, 0.41, 0.8512, 0.3938, 0.8341, 0.4075, 0.8085, 0.4075, 0.8085, 0.3938, 0.8341, 0.3714, 0.8299, 0.3853, 0.8041, 0.4745, 0.8747, 0.4625, 0.8837, 0.4473, 0.8762, 0.4592, 0.867, 0.4592, 0.867, 0.4473, 0.8762, 0.431, 0.877, 0.443, 0.8676, 0.443, 0.8676, 0.431, 0.877, 0.4148, 0.8692, 0.4267, 0.8595, 0.4267, 0.8595, 0.4148, 0.8692, 0.3982, 0.8612, 0.41, 0.8512, 0.41, 0.8512, 0.3982, 0.8612, 0.3823, 0.8443, 0.3938, 0.8341, 0.3938, 0.8341, 0.3823, 0.8443, 0.365, 0.8358, 0.3714, 0.8299, 0.5711, 0.8286, 0.5564, 0.8392, 0.5407, 0.8253, 0.5552, 0.8144, 0.5564, 0.8392, 0.549, 0.8515, 0.5267, 0.8376, 0.5407, 0.8253, 0.549, 0.8515, 0.5352, 0.8613, 0.513, 0.8478, 0.5267, 0.8376, 0.5352, 0.8613, 0.5149, 0.8671, 0.4998, 0.8577, 0.513, 0.8478, 0.5149, 0.8671, 0.509, 0.8817, 0.4869, 0.8654, 0.4998, 0.8577, 0.509, 0.8817, 0.4964, 0.8907, 0.4745, 0.8747, 0.4869, 0.8654, 0.6602, 0.9018, 0.6448, 0.9107, 0.6296, 0.8931, 0.6447, 0.8839, 0.6447, 0.8839, 0.6296, 0.8931, 0.6144, 0.8762, 0.6294, 0.8667, 0.6294, 0.8667, 0.6144, 0.8762, 0.6006, 0.8683, 0.6155, 0.8586, 0.6155, 0.8586, 0.6006, 0.8683, 0.5864, 0.8602, 0.6012, 0.8502, 0.6012, 0.8502, 0.5864, 0.8602, 0.5728, 0.8613, 0.5878, 0.851, 0.5878, 0.851, 0.5728, 0.8613, 0.5564, 0.8392, 0.5711, 0.8286, 0.6448, 0.9107, 0.6317, 0.9298, 0.6149, 0.902, 0.6296, 0.8931, 0.6296, 0.8931, 0.6149, 0.902, 0.6, 0.8854, 0.6144, 0.8762, 0.6144, 0.8762, 0.6, 0.8854, 0.5861, 0.8778, 0.6006, 0.8683, 0.6006, 0.8683, 0.5861, 0.8778, 0.5719, 0.8699, 0.5864, 0.8602, 0.5864, 0.8602, 0.5719, 0.8699, 0.564, 0.8628, 0.5728, 0.8613, 0.5728, 0.8613, 0.564, 0.8628, 0.549, 0.8515, 0.5564, 0.8392, 0.6317, 0.9298, 0.6154, 0.9278, 0.6006, 0.9107, 0.6149, 0.902, 0.6149, 0.902, 0.6006, 0.9107, 0.587, 0.9035, 0.6, 0.8854, 0.6, 0.8854, 0.587, 0.9035, 0.5721, 0.8869, 0.5861, 0.8778, 0.5861, 0.8778, 0.5721, 0.8869, 0.558, 0.8793, 0.5719, 0.8699, 0.5719, 0.8699, 0.558, 0.8793, 0.5501, 0.8723, 0.564, 0.8628, 0.564, 0.8628, 0.5501, 0.8723, 0.5352, 0.8613, 0.549, 0.8515, 0.6154, 0.9278, 0.6014, 0.9359, 0.5868, 0.9191, 0.6006, 0.9107, 0.6006, 0.9107, 0.5868, 0.9191, 0.5732, 0.9121, 0.587, 0.9035, 0.587, 0.9035, 0.5732, 0.9121, 0.5585, 0.8958, 0.5721, 0.8869, 0.5721, 0.8869, 0.5585, 0.8958, 0.5444, 0.8884, 0.558, 0.8793, 0.558, 0.8793, 0.5444, 0.8884, 0.5298, 0.878, 0.5501, 0.8723, 0.5501, 0.8723, 0.5298, 0.878, 0.5149, 0.8671, 0.5352, 0.8613, 0.6014, 0.9359, 0.5889, 0.954, 0.5734, 0.9272, 0.5868, 0.9191, 0.5868, 0.9191, 0.5734, 0.9272, 0.5598, 0.9205, 0.5732, 0.9121, 0.5732, 0.9121, 0.5598, 0.9205, 0.546, 0.9135, 0.5585, 0.8958, 0.5585, 0.8958, 0.546, 0.9135, 0.5318, 0.9064, 0.5444, 0.8884, 0.5444, 0.8884, 0.5318, 0.9064, 0.5241, 0.9026, 0.5298, 0.878, 0.5298, 0.878, 0.5241, 0.9026, 0.509, 0.8817, 0.5149, 0.8671, 0.5889, 0.954, 0.5745, 0.9515, 0.5603, 0.9351, 0.5734, 0.9272, 0.5734, 0.9272, 0.5603, 0.9351, 0.5468, 0.9286, 0.5598, 0.9205, 0.5598, 0.9205, 0.5468, 0.9286, 0.533, 0.9218, 0.546, 0.9135, 0.546, 0.9135, 0.533, 0.9218, 0.5189, 0.9149, 0.5318, 0.9064, 0.5318, 0.9064, 0.5189, 0.9149, 0.5112, 0.9112, 0.5241, 0.9026, 0.5241, 0.9026, 0.5112, 0.9112, 0.4964, 0.8907, 0.509, 0.8817, 0.5745, 0.9515, 0.5619, 0.9623, 0.5477, 0.9428, 0.5603, 0.9351, 0.5603, 0.9351, 0.5477, 0.9428, 0.5342, 0.9364, 0.5468, 0.9286, 0.5468, 0.9286, 0.5342, 0.9364, 0.5205, 0.9299, 0.533, 0.9218, 0.533, 0.9218, 0.5205, 0.9299, 0.5064, 0.9232, 0.5189, 0.9149, 0.5189, 0.9149, 0.5064, 0.9232, 0.4988, 0.9196, 0.5112, 0.9112, 0.5112, 0.9112, 0.4988, 0.9196, 0.4842, 0.8993, 0.4964, 0.8907, 0.4842, 0.8993, 0.4723, 0.9077, 0.4508, 0.8924, 0.4625, 0.8837, 0.4723, 0.9077, 0.4539, 0.9127, 0.4392, 0.9058, 0.4508, 0.8924, 0.4539, 0.9127, 0.4421, 0.9339, 0.4271, 0.9273, 0.4392, 0.9058, 0.4421, 0.9339, 0.4301, 0.955, 0.415, 0.9486, 0.4271, 0.9273, 0.5619, 0.9623, 0.5494, 0.9695, 0.5354, 0.9503, 0.5477, 0.9428, 0.5477, 0.9428, 0.5354, 0.9503, 0.522, 0.9441, 0.5342, 0.9364, 0.5342, 0.9364, 0.522, 0.9441, 0.5082, 0.9377, 0.5205, 0.9299, 0.5205, 0.9299, 0.5082, 0.9377, 0.4942, 0.9312, 0.5064, 0.9232, 0.5064, 0.9232, 0.4942, 0.9312, 0.4866, 0.9277, 0.4988, 0.9196, 0.4988, 0.9196, 0.4866, 0.9277, 0.4723, 0.9077, 0.4842, 0.8993, 0.5494, 0.9695, 0.537, 0.9732, 0.5234, 0.9576, 0.5354, 0.9503, 0.5354, 0.9503, 0.5234, 0.9576, 0.51, 0.9515, 0.522, 0.9441, 0.522, 0.9441, 0.51, 0.9515, 0.4964, 0.9453, 0.5082, 0.9377, 0.5082, 0.9377, 0.4964, 0.9453, 0.4824, 0.939, 0.4942, 0.9312, 0.4942, 0.9312, 0.4824, 0.939, 0.4681, 0.9325, 0.4866, 0.9277, 0.4866, 0.9277, 0.4681, 0.9325, 0.4539, 0.9127, 0.4723, 0.9077, 0.537, 0.9732, 0.5252, 0.9801, 0.5118, 0.9646, 0.5234, 0.9576, 0.5234, 0.9576, 0.5118, 0.9646, 0.4985, 0.9587, 0.51, 0.9515, 0.51, 0.9515, 0.4985, 0.9587, 0.4848, 0.9527, 0.4964, 0.9453, 0.4964, 0.9453, 0.4848, 0.9527, 0.4709, 0.9466, 0.4824, 0.939, 0.4824, 0.939, 0.4709, 0.9466, 0.4567, 0.9403, 0.4681, 0.9325, 0.4681, 0.9325, 0.4567, 0.9403, 0.4421, 0.9339, 0.4539, 0.9127, 0.5252, 0.9801, 0.514, 1.0, 0.5006, 0.9846, 0.5118, 0.9646, 0.5118, 0.9646, 0.5006, 0.9846, 0.4872, 0.9789, 0.4985, 0.9587, 0.4985, 0.9587, 0.4872, 0.9789, 0.4734, 0.9731, 0.4848, 0.9527, 0.4848, 0.9527, 0.4734, 0.9731, 0.4593, 0.9672, 0.4709, 0.9466, 0.4709, 0.9466, 0.4593, 0.9672, 0.4449, 0.9612, 0.4567, 0.9403, 0.4567, 0.9403, 0.4449, 0.9612, 0.4301, 0.955, 0.4421, 0.9339, 0.4267, 0.8595, 0.44, 0.8342, 0.4554, 0.8579, 0.4267, 0.8595, 0.4554, 0.8579, 0.443, 0.8676, 0.6083, 0.6949, 0.6248, 0.697, 0.628, 0.7219, 0.628, 0.7219, 0.6248, 0.697, 0.642, 0.7098])
me_cube.materials.append(mat_material_001)
me_cube.use_remesh_preserve_volume = False
me_cube.use_remesh_preserve_attributes = False
me_cube.use_mirror_vertex_groups = False
me_cube.update()

# ---- objects
ob_cube = bpy.data.objects.new('Cube', me_cube)
ob_lamp = bpy.data.objects.new('Lamp', light_lamp)
ob_camera = bpy.data.objects.new('Camera', cam_camera)

# ---- transforms, parenting, visibility, modifiers, constraints
ob_cube.location = (0.0, 0.0, 0.0)
ob_cube.lock_rotations_4d = False
ob_cube.empty_display_type = 'ARROWS'
ob_cube.lineart.crease_threshold = 0.0
_m = ob_cube.modifiers.new('EdgeSplit', 'EDGE_SPLIT')
ob_lamp.location = (4.076, 1.005, 5.904)
ob_lamp.rotation_euler = (0.6503, 0.05522, 1.866)
ob_lamp.lock_rotations_4d = False
ob_lamp.empty_display_type = 'ARROWS'
ob_lamp.color = (0.0, 0.0, 0.0, 0.0)
ob_lamp.lineart.crease_threshold = 0.0
ob_camera.location = (7.481, -6.508, 5.344)
ob_camera.rotation_euler = (1.109, 0.01082, 0.8149)
ob_camera.lock_rotations_4d = False
ob_camera.empty_display_type = 'ARROWS'
ob_camera.color = (0.0, 0.0, 0.0, 0.0)
ob_camera.display_type = 'WIRE'
ob_camera.lineart.crease_threshold = 0.0

# ---- collection membership
col_collection_1.objects.link(ob_cube)
col_collection_1.objects.link(ob_lamp)
col_collection_1.objects.link(ob_camera)

# ---- scene / render settings (as saved in the file)
scene.camera = ob_camera
scene.frame_start = 1; scene.frame_end = 250; scene.frame_set(1)
scene.render.engine = 'CYCLES'
scene.render.image_settings.color_mode = 'RGB'
scene.render.image_settings.compression = 90
scene.render.resolution_percentage = 50
scene.render.dither_intensity = 0.0
scene.cycles.use_denoising = False
scene.cycles.samples = 10
scene.cycles.sampling_pattern = 'TABULATED_SOBOL'
scene.cycles.light_sampling_threshold = 0.0
scene.cycles.use_adaptive_sampling = False
scene.cycles.use_light_tree = False
scene.cycles.blur_glossy = 0.0
scene.cycles.volume_bounces = 1
scene.cycles.pixel_filter_type = 'GAUSSIAN'
scene.cycles.sample_clamp_indirect = 0.0
scene.view_settings.view_transform = 'Standard'
bpy.context.view_layer.update()
